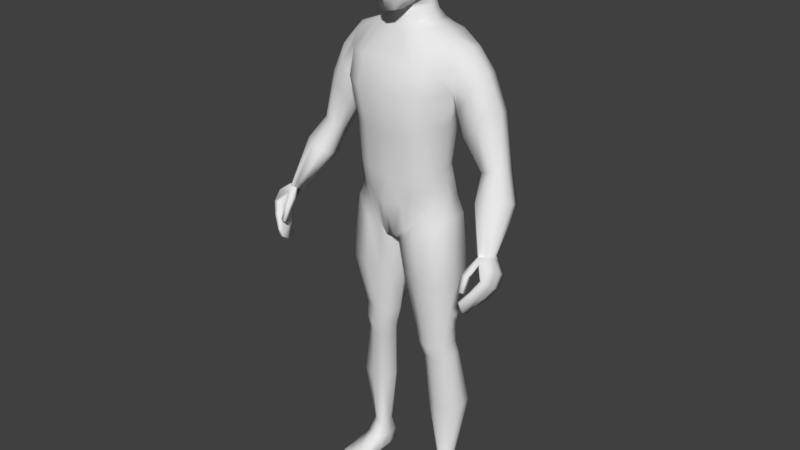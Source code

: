 # Source: Player.blend  (saved by Blender 2.79.0; exported with 4.5.12 LTS)
import bpy
from mathutils import Matrix  # noqa: F401  (used for matrix-valued properties, if any)

bpy.ops.wm.read_factory_settings(use_empty=True)
scene = bpy.context.scene
scene.name = 'Scene'

# ---- collections
col_collection_1 = bpy.data.collections.new('Collection 1'); scene.collection.children.link(col_collection_1)
col_collection_4 = bpy.data.collections.new('Collection 4'); scene.collection.children.link(col_collection_4)

# ---- materials (node trees are filled in below, after node groups)
mat_material = bpy.data.materials.new('Material')
mat_material.alpha_threshold = 0.0
mat_material.use_transparent_shadow = False
mat_material.roughness = 0.5
mat_material.line_color = (0.0, 0.0, 0.0, 1.0)

# ---- material node trees

# ---- world
world_world = bpy.data.worlds.new('World'); scene.world = world_world
world_world.color = (0.05088, 0.05088, 0.05088)
world_world.use_sun_shadow = False
world_world.sun_shadow_jitter_overblur = 0.0
world_world.cycles.sampling_method = 'MANUAL'

# ---- meshes
me_cube = bpy.data.meshes.new('Cube')
me_cube.from_pydata([(0.1399, 0.06366, 1.053), (0.1399, -0.03725, 1.05), (0.1913, -0.006122, 1.523), (0.0, 0.1096, 0.9326), (0.0, -0.08372, 0.9307), (0.0, 0.09753, 1.578), (0.0, -0.04141, 1.579), (0.1338, 0.03891, 1.163), (0.1468, 0.04935, 1.303), (0.1768, 0.0652, 1.402), (0.1338, -0.04104, 1.165), (0.1468, -0.04248, 1.302), (0.0, 0.0742, 1.13), (0.0, 0.09494, 1.27), (0.0, 0.1318, 1.402), (0.0, -0.1317, 1.404), (0.0, -0.1103, 1.264), (0.0, -0.1037, 1.135), (0.01639, 0.1083, 0.9326), (0.01639, -0.08116, 0.9285), (0.06551, 0.08963, 1.583), (0.05203, -0.03534, 1.589), (0.06603, -0.1037, 1.139), (0.07065, -0.1103, 1.273), (0.07921, -0.1317, 1.403), (0.08587, 0.1318, 1.407), (0.07065, 0.09494, 1.28), (0.06603, 0.0742, 1.134), (0.0, 0.05991, 1.644), (0.0, -0.03584, 1.619), (0.0497, 0.05991, 1.644), (0.04198, -0.02462, 1.625), (0.1651, 0.05494, 0.1132), (0.1632, 0.02204, 0.1115), (0.1193, 0.05929, 0.1067), (0.1178, 0.01316, 0.1099), (0.163, -0.03901, 1.0), (0.01342, 0.08611, 0.8988), (0.01339, -0.06189, 0.9092), (0.1654, 0.06224, 1.0), (0.0, -0.1129, 1.044), (0.1364, 0.04935, 1.117), (0.1364, -0.03944, 1.116), (0.0, 0.1219, 1.042), (0.0461, -0.09584, 1.054), (0.0461, 0.1219, 1.049), (0.1612, -0.01459, 0.6051), (0.1638, 0.0395, 0.6018), (0.05504, 0.03654, 0.5972), (0.1596, -0.002995, 0.5077), (0.1662, 0.05477, 0.5072), (0.08597, 0.04843, 0.4911), (0.08559, -0.0185, 0.4948), (0.1781, 0.07359, 0.7956), (0.02404, 0.06996, 0.7762), (0.0261, -0.0473, 0.7789), (0.1754, -0.05799, 0.7944), (0.1886, 0.003003, 0.3176), (0.1929, 0.08053, 0.3188), (0.09717, 0.06248, 0.311), (0.09722, -0.005345, 0.311), (0.0561, -0.02743, 0.6046), (0.0705, 0.03906, 0.5417), (0.07084, -0.02946, 0.544), (0.08169, 0.09403, 0.9937), (0.08146, -0.06936, 0.9883), (0.1264, 0.09409, 1.561), (0.1255, -0.02572, 1.561), (0.1101, -0.08382, 1.151), (0.1201, -0.08652, 1.285), (0.1472, -0.09039, 1.405), (0.1387, 0.1181, 1.41), (0.1169, 0.08487, 1.289), (0.1072, 0.07009, 1.15), (0.09798, 0.09926, 1.081), (0.1002, -0.08004, 1.083), (0.156, -0.01866, 0.5515), (0.1624, 0.04175, 0.5511), (0.1443, 0.06992, 0.1059), (0.1261, 0.07985, 0.5012), (0.1165, 0.06652, 0.5485), (0.1068, 0.06401, 0.6023), (0.145, 0.09959, 0.3167), (0.08454, 0.09205, 0.9487), (0.1059, 0.0944, 0.7894), (0.1444, 0.009792, 0.1143), (0.1256, -0.02371, 0.4997), (0.1066, -0.07779, 0.7851), (0.08491, -0.0849, 0.951), (0.1072, -0.03601, 0.6034), (0.1164, -0.03953, 0.5463), (0.1455, -0.01115, 0.313), (0.0, 0.01298, 0.9335), (0.006045, 0.01298, 0.9335), (0.1119, 0.03907, 0.1138), (0.003058, 0.0036, 0.9065), (0.07543, 0.02947, 0.4929), (0.01472, 0.007117, 0.7775), (0.08819, 0.046, 0.311), (0.04522, 0.01431, 0.6009), (0.06033, 0.01466, 0.5428), (0.1485, 0.0132, 1.052), (0.2028, 0.03139, 1.534), (0.1697, 0.03955, 0.1213), (0.1424, -0.001066, 1.164), (0.1554, 0.003436, 1.303), (0.0822, 0.03459, 1.586), (0.05655, 0.0325, 1.628), (0.145, 0.004952, 1.117), (0.166, 0.01246, 0.6035), (0.1715, 0.02589, 0.5074), (0.1802, 0.007801, 0.795), (0.1982, 0.04177, 0.3182), (0.1346, 0.03419, 1.561), (0.1676, 0.01161, 1.0), (0.1678, 0.01155, 0.5513), (0.0, 0.1322, 1.486), (0.0, -0.0995, 1.489), (0.08423, 0.1322, 1.489), (0.08523, -0.0995, 1.488), (0.145, -0.07337, 1.488), (0.1462, 0.122, 1.489), (0.1854, 0.02336, 1.391), (0.191, 0.08509, 1.479), (0.1884, -0.02697, 1.477), (0.1956, 0.07629, 1.526), (0.1768, -0.01849, 1.404), (0.2399, 0.08392, 1.416), (0.2498, 0.07513, 1.464), (0.2368, -0.02814, 1.415), (0.2446, -0.007292, 1.462), (0.2597, 0.03022, 1.472), (0.1962, 0.02219, 1.339), (0.1925, -0.01966, 1.355), (0.1917, 0.06403, 1.352), (0.3955, -0.07744, 0.9754), (0.3605, -0.1507, 0.8392), (0.311, -0.01265, 1.202), (0.3352, 0.001422, 1.204), (0.3456, 0.01927, 1.201), (0.2738, 0.007685, 1.172), (0.2768, -0.009902, 1.188), (0.2778, 0.04384, 1.169), (0.3153, 0.05468, 1.177), (0.3398, 0.05475, 1.192), (0.3834, -0.1281, 1.0), (0.3589, -0.2099, 0.8801), (0.3633, -0.07852, 0.9746), (0.3512, -0.1498, 0.8428), (0.3647, -0.1328, 0.9993), (0.3523, -0.2093, 0.8827), (0.3421, 0.02717, 1.09), (0.3687, -0.08421, 0.98), (0.3857, -0.0782, 0.9883), (0.3779, -0.1191, 1.001), (0.3923, -0.1046, 1.0), (0.3945, -0.0911, 0.996), (0.3444, -0.1158, 0.9852), (0.3599, -0.1268, 0.9945), (0.3465, -0.09188, 0.9806), (0.3725, -0.04143, 1.137), (0.3787, 0.0273, 1.108), (0.3866, -0.01152, 1.122), (0.2957, 0.008259, 1.09), (0.2903, -0.03172, 1.095), (0.2943, -0.06238, 1.118), (0.3362, -0.06718, 1.128), (0.2902, -0.005169, 1.365), (0.2672, -0.02847, 1.335), (0.2174, -0.02076, 1.285), (0.2185, 0.01944, 1.266), (0.3069, 0.03163, 1.367), (0.2964, 0.07661, 1.356), (0.2718, 0.08301, 1.322), (0.2174, 0.06255, 1.273), (0.4116, -0.1683, 0.9469), (0.4166, -0.1052, 0.9028), (0.3981, -0.1048, 0.9043), (0.3966, -0.168, 0.9481), (0.3906, -0.1893, 0.9127), (0.3939, -0.127, 0.8658), (0.3747, -0.1262, 0.8688), (0.377, -0.1888, 0.9148), (0.3736, -0.1438, 0.9813), (0.4073, -0.1475, 0.9803), (0.418, -0.08367, 0.9406), (0.3934, -0.08453, 0.9373), (0.3933, -0.09307, 0.9846), (0.3924, -0.1074, 0.9934), (0.3606, -0.199, 0.8474), (0.3606, -0.1786, 0.8306), (0.3465, -0.1109, 0.9887), (0.3506, -0.09198, 0.9833), (0.3503, -0.1775, 0.8346), (0.3503, -0.198, 0.8513), (0.3846, -0.1454, 0.933), (0.3846, -0.1259, 0.919), (0.4169, -0.1266, 0.9164), (0.4169, -0.1461, 0.9304), (0.3942, -0.1466, 0.8792), (0.3942, -0.1666, 0.8946), (0.3728, -0.1657, 0.8979), (0.3728, -0.1457, 0.8825), (0.3575, -0.1245, 0.9676), (0.3748, -0.1045, 0.9533), (0.4173, -0.1046, 0.9533), (0.416, -0.1236, 0.9659), (0.341, -0.1982, 0.9065), (0.3376, -0.1782, 0.9512), (0.343, -0.1863, 0.899), (0.3381, -0.1617, 0.9439), (0.3558, -0.1975, 0.9078), (0.3563, -0.1787, 0.9512), (0.3578, -0.1856, 0.9003), (0.3569, -0.1617, 0.9438), (0.1255, -0.1135, 0.0003498), (0.1233, -0.1131, 0.02169), (0.1163, 0.0661, 0.00624), (0.114, 0.07393, 0.05472), (0.1973, -0.1023, 0.0003499), (0.1993, -0.1013, 0.02169), (0.1515, 0.07159, 0.00624), (0.1507, 0.07715, 0.05178), (0.1131, -0.01382, 0.005815), (0.1112, -0.01086, 0.06093), (0.1788, -0.003583, 0.005815), (0.1795, 0.00118, 0.05707), (0.1067, 0.03429, 0.05739), (0.1644, 0.03881, 0.004193), (0.1139, 0.03095, 0.004193), (0.1682, 0.04428, 0.05701), (0.1332, 0.07323, 0.005493), (0.1312, 0.0841, 0.04753), (0.1623, -0.1137, -0.0008969), (0.1622, -0.1128, 0.02215), (0.1459, -0.007028, 0.07033), (0.146, -0.009073, 0.0046), (0.139, 0.03575, 0.002456), (0.04904, 0.1012, 0.9631), (0.04893, -0.07526, 0.9584), (0.09421, 0.08792, 1.572), (0.09375, -0.02702, 1.576), (0.08808, -0.09375, 1.145), (0.0954, -0.09843, 1.279), (0.1132, -0.111, 1.404), (0.1123, 0.1249, 1.408), (0.09376, 0.0899, 1.284), (0.0866, 0.07214, 1.142), (0.1299, 0.007112, 0.1127), (0.07204, 0.1106, 1.065), (0.07313, -0.08794, 1.069), (0.1287, 0.07015, 0.1152), (0.106, 0.06414, 0.4961), (0.09348, 0.05279, 0.5451), (0.1056, -0.02111, 0.4973), (0.06633, -0.06255, 0.782), (0.1211, 0.08104, 0.3138), (0.04898, 0.08908, 0.9237), (0.09361, -0.0345, 0.5452), (0.08093, 0.05028, 0.5997), (0.06497, 0.08218, 0.7828), (0.04915, -0.07339, 0.9301), (0.08164, -0.03172, 0.604), (0.1214, -0.008246, 0.312), (0.1026, 0.03439, 1.576), (0.1151, -0.08643, 1.488), (0.1152, 0.1271, 1.489), (0.1227, -0.1197, 0.00992), (0.1141, 0.07185, 0.01582), (0.1519, 0.07774, 0.01582), (0.2019, -0.1074, 0.00992), (0.1856, -0.002091, 0.01627), (0.1062, -0.01445, 0.01627), (0.1691, 0.04315, 0.01408), (0.1082, 0.03368, 0.01408), (0.164, -0.1247, 0.009763), (0.1316, 0.08349, 0.0162), (0.1184, -0.06768, 0.002003), (0.1928, -0.05839, 0.03139), (0.1165, -0.07027, 0.03139), (0.1902, -0.05651, 0.002003), (0.1551, -0.06708, 0.03498), (0.1546, -0.06414, -7.016e-05), (0.1115, -0.07164, 0.01121), (0.1979, -0.05818, 0.01121), (0.02359, 0.08704, 1.807), (0.06838, -0.0405, 1.825), (0.02978, -0.06702, 1.631), (0.02956, -0.05223, 1.868), (0.02923, 0.04315, 1.865), (0.03402, 0.03344, 1.668), (0.02435, -0.106, 1.701), (0.02391, -0.1007, 1.812), (0.0686, -0.04186, 1.715), (0.07284, 0.02815, 1.73), (0.06805, 0.03218, 1.821), (0.02859, 0.07547, 1.734), (0.0239, 0.07721, 1.834), (0.05395, 0.05352, 1.735), (0.06074, 0.02969, 1.687), (0.05404, -0.04605, 1.855), (0.04759, -0.07935, 1.708), (0.025, -0.09453, 1.632), (0.03503, 0.0604, 1.692), (0.0465, 0.06274, 1.81), (0.05438, -0.0486, 1.658), (0.05355, 0.03716, 1.851), (0.04699, -0.07504, 1.815), (0.02439, -0.08894, 1.839), (0.0, -0.05548, 1.87), (0.0, 0.0464, 1.869), (0.03323, -0.003784, 1.883), (0.0, -0.07063, 1.626), (0.03427, -0.02539, 1.64), (0.02496, -0.1016, 1.771), (0.0, -0.1165, 1.698), (0.0, -0.1112, 1.811), (0.07306, -0.03823, 1.779), (0.07404, 0.02893, 1.781), (0.07961, -0.002893, 1.722), (0.07857, -0.002838, 1.831), (0.02594, 0.083, 1.776), (0.0, 0.0856, 1.732), (0.0, 0.09762, 1.808), (0.04279, -0.07711, 1.665), (0.0422, -0.07186, 1.837), (0.05354, 0.04864, 1.703), (0.04166, 0.06067, 1.832), (0.05093, 0.05697, 1.777), (0.06275, -0.003973, 1.671), (0.06118, -0.003547, 1.865), (0.04946, -0.07313, 1.774), (0.08488, -0.002379, 1.782), (1.077e-10, 0.06625, 1.691), (0.0, 0.08392, 1.836), (0.0, -0.1013, 1.627), (0.0, -0.09565, 1.838), (2.155e-10, -0.003784, 1.888), (0.0, -0.02605, 1.637), (0.0, -0.1142, 1.77), (0.0, 0.09552, 1.776), (0.0, 0.0814, 1.606), (0.05555, 0.06886, 1.61), (0.04711, -0.03074, 1.607), (0.0, -0.03701, 1.596), (0.06735, 0.0325, 1.605)], [], [(45, 18, 3, 43), (119, 21, 6, 117), (342, 341, 28, 30), (93, 19, 4, 92), (44, 22, 17, 40), (22, 23, 16, 17), (23, 24, 15, 16), (118, 25, 14, 116), (25, 26, 13, 14), (26, 27, 12, 13), (108, 104, 10, 42), (104, 105, 11, 10), (105, 122, 126, 11), (246, 247, 27, 26), (245, 246, 26, 25), (266, 245, 25, 118), (243, 244, 24, 23), (242, 243, 23, 22), (250, 242, 22, 44), (112, 57, 33, 103), (264, 106, 21, 241), (265, 241, 21, 119), (249, 238, 18, 45), (31, 313, 338, 29), (345, 342, 30, 107), (344, 343, 31, 29), (98, 59, 34, 94), (93, 18, 37, 95), (101, 1, 36, 114), (247, 249, 45, 27), (239, 250, 44, 19), (101, 108, 42, 1), (19, 44, 40, 4), (27, 45, 43, 12), (97, 54, 48, 99), (111, 56, 46, 109), (100, 62, 51, 96), (115, 76, 49, 110), (114, 36, 56, 111), (95, 37, 54, 97), (96, 51, 59, 98), (110, 49, 57, 112), (109, 46, 76, 115), (99, 48, 62, 100), (1, 42, 75, 65), (7, 41, 74, 73), (41, 0, 64, 74), (124, 2, 67, 120), (102, 113, 67, 2), (42, 10, 68, 75), (10, 11, 69, 68), (11, 126, 70, 69), (123, 9, 71, 121), (9, 8, 72, 71), (8, 7, 73, 72), (90, 76, 46, 89), (253, 252, 51, 62), (258, 63, 52, 254), (255, 55, 61, 262), (87, 56, 36, 88), (80, 81, 47, 77), (256, 251, 34, 59), (252, 256, 59, 51), (50, 58, 82, 79), (58, 32, 78, 82), (253, 259, 81, 80), (77, 50, 79, 80), (84, 83, 39, 53), (260, 259, 48, 54), (53, 47, 81, 84), (260, 257, 83, 84), (248, 263, 60, 35), (91, 57, 49, 86), (263, 91, 86, 254), (33, 57, 91, 85), (255, 87, 88, 261), (56, 87, 89, 46), (76, 90, 86, 49), (258, 90, 89, 262), (239, 19, 38, 261), (1, 65, 88, 36), (238, 257, 37, 18), (0, 39, 83, 64), (61, 99, 100, 63), (52, 96, 98, 60), (38, 95, 97, 55), (63, 100, 96, 52), (55, 97, 99, 61), (19, 93, 95, 38), (60, 98, 94, 35), (18, 93, 92, 3), (125, 66, 113, 102), (47, 109, 115, 77), (50, 110, 112, 58), (39, 114, 111, 53), (77, 115, 110, 50), (53, 111, 109, 47), (0, 41, 108, 101), (0, 101, 114, 39), (343, 345, 107, 31), (107, 290, 313, 31), (240, 20, 106, 264), (58, 112, 103, 32), (8, 9, 122, 105), (7, 8, 105, 104), (41, 7, 104, 108), (125, 123, 121, 66), (126, 124, 120, 70), (244, 265, 119, 24), (240, 266, 118, 20), (20, 118, 116, 5), (24, 119, 117, 15), (102, 2, 130, 131), (125, 102, 131, 128), (124, 126, 133, 129), (2, 124, 129, 130), (172, 171, 139, 144), (168, 169, 141, 137), (167, 168, 137, 138), (169, 170, 140, 141), (123, 125, 128, 127), (9, 123, 127, 134), (122, 9, 134, 132), (126, 122, 132, 133), (194, 189, 146, 150), (171, 167, 138, 139), (173, 172, 144, 143), (174, 173, 143, 142), (170, 174, 142, 140), (163, 151, 152, 159), (151, 161, 153, 152), (162, 160, 155, 156), (161, 162, 156, 153), (184, 145, 149, 183), (206, 188, 145, 184), (186, 147, 135, 185), (204, 192, 147, 186), (164, 163, 159, 157), (165, 164, 157, 158), (160, 166, 154, 155), (166, 165, 158, 154), (137, 141, 165, 166), (138, 137, 166, 160), (141, 140, 164, 165), (140, 142, 163, 164), (144, 139, 162, 161), (139, 138, 160, 162), (143, 144, 161, 151), (142, 143, 151, 163), (132, 134, 174, 170), (134, 127, 173, 174), (127, 128, 172, 173), (131, 130, 167, 171), (133, 132, 170, 169), (130, 129, 168, 167), (129, 133, 169, 168), (128, 131, 171, 172), (202, 196, 177, 181), (181, 177, 176, 180), (200, 198, 175, 179), (179, 175, 178, 182), (146, 179, 182, 150), (189, 200, 179, 146), (148, 181, 180, 136), (193, 202, 181, 148), (196, 204, 186, 177), (177, 186, 185, 176), (198, 206, 184, 175), (175, 184, 183, 178), (176, 185, 205, 197), (197, 205, 206, 198), (178, 183, 203, 195), (195, 203, 204, 196), (150, 182, 201, 194), (194, 201, 202, 193), (136, 180, 199, 190), (190, 199, 200, 189), (180, 176, 197, 199), (199, 197, 198, 200), (182, 178, 195, 201), (201, 195, 196, 202), (203, 191, 192, 204), (185, 135, 187, 205), (205, 187, 188, 206), (148, 136, 190, 193), (193, 190, 189, 194), (207, 208, 210, 209), (209, 210, 214, 213), (213, 214, 212, 211), (211, 212, 208, 207), (209, 213, 211, 207), (208, 212, 149, 191), (214, 210, 203, 183), (212, 214, 183, 149), (210, 208, 191, 203), (149, 158, 157, 191), (191, 157, 159, 192), (192, 159, 152, 147), (147, 152, 153, 135), (135, 153, 156, 187), (187, 156, 155, 188), (188, 155, 154, 145), (145, 154, 158, 149), (274, 227, 218, 268), (276, 232, 222, 269), (284, 278, 220, 270), (275, 234, 216, 267), (282, 280, 219, 233), (281, 279, 216, 234), (237, 228, 225, 236), (273, 230, 226, 271), (283, 279, 224, 272), (269, 222, 230, 273), (231, 221, 228, 237), (272, 224, 227, 274), (217, 231, 237, 229), (229, 237, 236, 223), (278, 281, 234, 220), (277, 282, 233, 215), (270, 220, 234, 275), (268, 218, 232, 276), (66, 121, 266, 240), (70, 120, 265, 244), (66, 240, 264, 113), (64, 83, 257, 238), (65, 239, 261, 88), (63, 258, 262, 61), (55, 255, 261, 38), (60, 263, 254, 52), (85, 91, 263, 248), (54, 37, 257, 260), (84, 81, 259, 260), (62, 48, 259, 253), (79, 82, 256, 252), (82, 78, 251, 256), (87, 255, 262, 89), (90, 258, 254, 86), (80, 79, 252, 253), (65, 75, 250, 239), (73, 74, 249, 247), (74, 64, 238, 249), (120, 67, 241, 265), (113, 264, 241, 67), (75, 68, 242, 250), (68, 69, 243, 242), (69, 70, 244, 243), (121, 71, 245, 266), (71, 72, 246, 245), (72, 73, 247, 246), (230, 32, 103), (32, 222, 78), (232, 218, 78), (251, 218, 34), (34, 227, 94), (227, 35, 94), (35, 224, 248), (248, 235, 85), (235, 33, 85), (33, 230, 103), (230, 222, 32), (78, 222, 232), (34, 218, 227), (227, 224, 35), (248, 224, 235), (235, 226, 33), (33, 226, 230), (218, 251, 78), (217, 268, 276, 231), (219, 270, 275, 233), (223, 272, 274, 229), (221, 269, 273, 228), (277, 283, 272, 223), (228, 273, 271, 225), (233, 275, 267, 215), (280, 284, 270, 219), (231, 276, 269, 221), (229, 274, 268, 217), (225, 271, 284, 280), (215, 267, 283, 277), (223, 236, 282, 277), (226, 235, 281, 278), (267, 216, 279, 283), (235, 224, 279, 281), (236, 225, 280, 282), (271, 226, 278, 284), (285, 321, 340, 323), (285, 323, 334, 297), (285, 297, 327, 304), (285, 304, 328, 321), (286, 317, 332, 320), (286, 320, 330, 300), (286, 300, 325, 307), (286, 307, 331, 317), (287, 312, 338, 313), (287, 313, 329, 305), (287, 305, 324, 302), (287, 302, 335, 312), (288, 300, 330, 311), (288, 311, 337, 309), (288, 309, 336, 308), (288, 308, 325, 300), (289, 306, 327, 297), (289, 297, 334, 310), (289, 310, 337, 311), (289, 311, 330, 306), (30, 303, 290, 107), (290, 303, 326, 299), (290, 299, 329, 313), (28, 333, 303, 30), (291, 302, 324, 301), (291, 301, 331, 314), (291, 314, 339, 315), (291, 315, 335, 302), (292, 314, 331, 307), (292, 307, 325, 308), (292, 308, 336, 316), (292, 316, 339, 314), (293, 305, 329, 319), (293, 319, 332, 317), (293, 317, 331, 301), (293, 301, 324, 305), (294, 299, 326, 298), (294, 298, 328, 318), (294, 318, 332, 319), (294, 319, 329, 299), (295, 318, 328, 304), (295, 304, 327, 306), (295, 306, 330, 320), (295, 320, 332, 318), (296, 303, 333, 322), (296, 322, 340, 321), (296, 321, 328, 298), (296, 298, 326, 303), (21, 106, 345, 343), (6, 21, 343, 344), (106, 20, 342, 345), (20, 5, 341, 342)])
me_cube.polygons.foreach_set('use_smooth', [True] * 337)
_ca = me_cube.color_attributes.new('Col', 'BYTE_COLOR', 'CORNER')
_ca.data.foreach_set('color', [1.0, 1.0, 1.0, 1.0, 1.0, 1.0, 1.0, 1.0, 1.0, 1.0, 1.0, 1.0, 1.0, 1.0, 1.0, 1.0, 1.0, 1.0, 1.0, 1.0, 1.0, 1.0, 1.0, 1.0, 1.0, 1.0, 1.0, 1.0, 1.0, 1.0, 1.0, 1.0, 1.0, 1.0, 1.0, 1.0, 1.0, 1.0, 1.0, 1.0, 1.0, 1.0, 1.0, 1.0, 1.0, 1.0, 1.0, 1.0, 1.0, 1.0, 1.0, 1.0, 1.0, 1.0, 1.0, 1.0, 1.0, 1.0, 1.0, 1.0, 1.0, 1.0, 1.0, 1.0, 1.0, 1.0, 1.0, 1.0, 1.0, 1.0, 1.0, 1.0, 1.0, 1.0, 1.0, 1.0, 1.0, 1.0, 1.0, 1.0, 1.0, 1.0, 1.0, 1.0, 1.0, 1.0, 1.0, 1.0, 1.0, 1.0, 1.0, 1.0, 1.0, 1.0, 1.0, 1.0, 1.0, 1.0, 1.0, 1.0, 1.0, 1.0, 1.0, 1.0, 1.0, 1.0, 1.0, 1.0, 1.0, 1.0, 1.0, 1.0, 1.0, 1.0, 1.0, 1.0, 1.0, 1.0, 1.0, 1.0, 1.0, 1.0, 1.0, 1.0, 1.0, 1.0, 1.0, 1.0, 1.0, 1.0, 1.0, 1.0, 1.0, 1.0, 1.0, 1.0, 1.0, 1.0, 1.0, 1.0, 1.0, 1.0, 1.0, 1.0, 1.0, 1.0, 1.0, 1.0, 1.0, 1.0, 1.0, 1.0, 1.0, 1.0, 1.0, 1.0, 1.0, 1.0, 1.0, 1.0, 1.0, 1.0, 1.0, 1.0, 1.0, 1.0, 1.0, 1.0, 1.0, 1.0, 1.0, 1.0, 1.0, 1.0, 1.0, 1.0, 1.0, 1.0, 1.0, 1.0, 1.0, 1.0, 1.0, 1.0, 1.0, 1.0, 1.0, 1.0, 1.0, 1.0, 1.0, 1.0, 1.0, 1.0, 1.0, 1.0, 1.0, 1.0, 1.0, 1.0, 1.0, 1.0, 1.0, 1.0, 1.0, 1.0, 1.0, 1.0, 1.0, 1.0, 1.0, 1.0, 1.0, 1.0, 1.0, 1.0, 1.0, 1.0, 1.0, 1.0, 1.0, 1.0, 1.0, 1.0, 1.0, 1.0, 1.0, 1.0, 1.0, 1.0, 1.0, 1.0, 1.0, 1.0, 1.0, 1.0, 1.0, 1.0, 1.0, 1.0, 1.0, 1.0, 1.0, 1.0, 1.0, 1.0, 1.0, 1.0, 1.0, 1.0, 1.0, 1.0, 1.0, 1.0, 1.0, 1.0, 1.0, 1.0, 1.0, 1.0, 1.0, 1.0, 1.0, 1.0, 1.0, 1.0, 1.0, 1.0, 1.0, 1.0, 1.0, 1.0, 1.0, 1.0, 1.0, 1.0, 1.0, 1.0, 1.0, 1.0, 1.0, 1.0, 1.0, 1.0, 1.0, 1.0, 1.0, 1.0, 1.0, 1.0, 1.0, 1.0, 1.0, 1.0, 1.0, 1.0, 1.0, 1.0, 1.0, 1.0, 1.0, 1.0, 1.0, 1.0, 1.0, 1.0, 1.0, 1.0, 1.0, 1.0, 1.0, 1.0, 1.0, 1.0, 1.0, 1.0, 1.0, 1.0, 1.0, 1.0, 1.0, 1.0, 1.0, 1.0, 1.0, 1.0, 1.0, 1.0, 1.0, 1.0, 1.0, 1.0, 1.0, 1.0, 1.0, 1.0, 1.0, 1.0, 1.0, 1.0, 1.0, 1.0, 1.0, 1.0, 1.0, 1.0, 1.0, 1.0, 1.0, 1.0, 1.0, 1.0, 1.0, 1.0, 1.0, 1.0, 1.0, 1.0, 1.0, 1.0, 1.0, 1.0, 1.0, 1.0, 1.0, 1.0, 1.0, 1.0, 1.0, 1.0, 1.0, 1.0, 1.0, 1.0, 1.0, 1.0, 1.0, 1.0, 1.0, 1.0, 1.0, 1.0, 1.0, 1.0, 1.0, 1.0, 1.0, 1.0, 1.0, 1.0, 1.0, 1.0, 1.0, 1.0, 1.0, 1.0, 1.0, 1.0, 1.0, 1.0, 1.0, 1.0, 1.0, 1.0, 1.0, 1.0, 1.0, 1.0, 1.0, 1.0, 1.0, 1.0, 1.0, 1.0, 1.0, 1.0, 1.0, 1.0, 1.0, 1.0, 1.0, 1.0, 1.0, 1.0, 1.0, 1.0, 1.0, 1.0, 1.0, 1.0, 1.0, 1.0, 1.0, 1.0, 1.0, 1.0, 1.0, 1.0, 1.0, 1.0, 1.0, 1.0, 1.0, 1.0, 1.0, 1.0, 1.0, 1.0, 1.0, 1.0, 1.0, 1.0, 1.0, 1.0, 1.0, 1.0, 1.0, 1.0, 1.0, 1.0, 1.0, 1.0, 1.0, 1.0, 1.0, 1.0, 1.0, 1.0, 1.0, 1.0, 1.0, 1.0, 1.0, 1.0, 1.0, 1.0, 1.0, 1.0, 1.0, 1.0, 1.0, 1.0, 1.0, 1.0, 1.0, 1.0, 1.0, 1.0, 1.0, 1.0, 1.0, 1.0, 1.0, 1.0, 1.0, 1.0, 1.0, 1.0, 1.0, 1.0, 1.0, 1.0, 1.0, 1.0, 1.0, 1.0, 1.0, 1.0, 1.0, 1.0, 1.0, 1.0, 1.0, 1.0, 1.0, 1.0, 1.0, 1.0, 1.0, 1.0, 1.0, 1.0, 1.0, 1.0, 1.0, 1.0, 1.0, 1.0, 1.0, 1.0, 1.0, 1.0, 1.0, 1.0, 1.0, 1.0, 1.0, 1.0, 1.0, 1.0, 1.0, 1.0, 1.0, 1.0, 1.0, 1.0, 1.0, 1.0, 1.0, 1.0, 1.0, 1.0, 1.0, 1.0, 1.0, 1.0, 1.0, 1.0, 1.0, 1.0, 1.0, 1.0, 1.0, 1.0, 1.0, 1.0, 1.0, 1.0, 1.0, 1.0, 1.0, 1.0, 1.0, 1.0, 1.0, 1.0, 1.0, 1.0, 1.0, 1.0, 1.0, 1.0, 1.0, 1.0, 1.0, 1.0, 1.0, 1.0, 1.0, 1.0, 1.0, 1.0, 1.0, 1.0, 1.0, 1.0, 1.0, 1.0, 1.0, 1.0, 1.0, 1.0, 1.0, 1.0, 1.0, 1.0, 1.0, 1.0, 1.0, 1.0, 1.0, 1.0, 1.0, 1.0, 1.0, 1.0, 1.0, 1.0, 1.0, 1.0, 1.0, 1.0, 1.0, 1.0, 1.0, 1.0, 1.0, 1.0, 1.0, 1.0, 1.0, 1.0, 1.0, 1.0, 1.0, 1.0, 1.0, 1.0, 1.0, 1.0, 1.0, 1.0, 1.0, 1.0, 1.0, 1.0, 1.0, 1.0, 1.0, 1.0, 1.0, 1.0, 1.0, 1.0, 1.0, 1.0, 1.0, 1.0, 1.0, 1.0, 1.0, 1.0, 1.0, 1.0, 1.0, 1.0, 1.0, 1.0, 1.0, 1.0, 1.0, 1.0, 1.0, 1.0, 1.0, 1.0, 1.0, 1.0, 1.0, 1.0, 1.0, 1.0, 1.0, 1.0, 1.0, 1.0, 1.0, 1.0, 1.0, 1.0, 1.0, 1.0, 1.0, 1.0, 1.0, 1.0, 1.0, 1.0, 1.0, 1.0, 1.0, 1.0, 1.0, 1.0, 1.0, 1.0, 1.0, 1.0, 1.0, 1.0, 1.0, 1.0, 1.0, 1.0, 1.0, 1.0, 1.0, 1.0, 1.0, 1.0, 1.0, 1.0, 1.0, 1.0, 1.0, 1.0, 1.0, 1.0, 1.0, 1.0, 1.0, 1.0, 1.0, 1.0, 1.0, 1.0, 1.0, 1.0, 1.0, 1.0, 1.0, 1.0, 1.0, 1.0, 1.0, 1.0, 1.0, 1.0, 1.0, 1.0, 1.0, 1.0, 1.0, 1.0, 1.0, 1.0, 1.0, 1.0, 1.0, 1.0, 1.0, 1.0, 1.0, 1.0, 1.0, 1.0, 1.0, 1.0, 1.0, 1.0, 1.0, 1.0, 1.0, 1.0, 1.0, 1.0, 1.0, 1.0, 1.0, 1.0, 1.0, 1.0, 1.0, 1.0, 1.0, 1.0, 1.0, 1.0, 1.0, 1.0, 1.0, 1.0, 1.0, 1.0, 1.0, 1.0, 1.0, 1.0, 1.0, 1.0, 1.0, 1.0, 1.0, 1.0, 1.0, 1.0, 1.0, 1.0, 1.0, 1.0, 1.0, 1.0, 1.0, 1.0, 1.0, 1.0, 1.0, 1.0, 1.0, 1.0, 1.0, 1.0, 1.0, 1.0, 1.0, 1.0, 1.0, 1.0, 1.0, 1.0, 1.0, 1.0, 1.0, 1.0, 1.0, 1.0, 1.0, 1.0, 1.0, 1.0, 1.0, 1.0, 1.0, 1.0, 1.0, 1.0, 1.0, 1.0, 1.0, 1.0, 1.0, 1.0, 1.0, 1.0, 1.0, 1.0, 1.0, 1.0, 1.0, 1.0, 1.0, 1.0, 1.0, 1.0, 1.0, 1.0, 1.0, 1.0, 1.0, 1.0, 1.0, 1.0, 1.0, 1.0, 1.0, 1.0, 1.0, 1.0, 1.0, 1.0, 1.0, 1.0, 1.0, 1.0, 1.0, 1.0, 1.0, 1.0, 1.0, 1.0, 1.0, 1.0, 1.0, 1.0, 1.0, 1.0, 1.0, 1.0, 1.0, 1.0, 1.0, 1.0, 1.0, 1.0, 1.0, 1.0, 1.0, 1.0, 1.0, 1.0, 1.0, 1.0, 1.0, 1.0, 1.0, 1.0, 1.0, 1.0, 1.0, 1.0, 1.0, 1.0, 1.0, 1.0, 1.0, 1.0, 1.0, 1.0, 1.0, 1.0, 1.0, 1.0, 1.0, 1.0, 1.0, 1.0, 1.0, 1.0, 1.0, 1.0, 1.0, 1.0, 1.0, 1.0, 1.0, 1.0, 1.0, 1.0, 1.0, 1.0, 1.0, 1.0, 1.0, 1.0, 1.0, 1.0, 1.0, 1.0, 1.0, 1.0, 1.0, 1.0, 1.0, 1.0, 1.0, 1.0, 1.0, 1.0, 1.0, 1.0, 1.0, 1.0, 1.0, 1.0, 1.0, 1.0, 1.0, 1.0, 1.0, 1.0, 1.0, 1.0, 1.0, 1.0, 1.0, 1.0, 1.0, 1.0, 1.0, 1.0, 1.0, 1.0, 1.0, 1.0, 1.0, 1.0, 1.0, 1.0, 1.0, 1.0, 1.0, 1.0, 1.0, 1.0, 1.0, 1.0, 1.0, 1.0, 1.0, 1.0, 1.0, 1.0, 1.0, 1.0, 1.0, 1.0, 1.0, 1.0, 1.0, 1.0, 1.0, 1.0, 1.0, 1.0, 1.0, 1.0, 1.0, 1.0, 1.0, 1.0, 1.0, 1.0, 1.0, 1.0, 1.0, 1.0, 1.0, 1.0, 1.0, 1.0, 1.0, 1.0, 1.0, 1.0, 1.0, 1.0, 1.0, 1.0, 1.0, 1.0, 1.0, 1.0, 1.0, 1.0, 1.0, 1.0, 1.0, 1.0, 1.0, 1.0, 1.0, 1.0, 1.0, 1.0, 1.0, 1.0, 1.0, 1.0, 1.0, 1.0, 1.0, 1.0, 1.0, 1.0, 1.0, 1.0, 1.0, 1.0, 1.0, 1.0, 1.0, 1.0, 1.0, 1.0, 1.0, 1.0, 1.0, 1.0, 1.0, 1.0, 1.0, 1.0, 1.0, 1.0, 1.0, 1.0, 1.0, 1.0, 1.0, 1.0, 1.0, 1.0, 1.0, 1.0, 1.0, 1.0, 1.0, 1.0, 1.0, 1.0, 1.0, 1.0, 1.0, 1.0, 1.0, 1.0, 1.0, 1.0, 1.0, 1.0, 1.0, 1.0, 1.0, 1.0, 1.0, 1.0, 1.0, 1.0, 1.0, 1.0, 1.0, 1.0, 1.0, 1.0, 1.0, 1.0, 1.0, 1.0, 1.0, 1.0, 1.0, 1.0, 1.0, 1.0, 1.0, 1.0, 1.0, 1.0, 1.0, 1.0, 1.0, 1.0, 1.0, 1.0, 1.0, 1.0, 1.0, 1.0, 1.0, 1.0, 1.0, 1.0, 1.0, 1.0, 1.0, 1.0, 1.0, 1.0, 1.0, 1.0, 1.0, 1.0, 1.0, 1.0, 1.0, 1.0, 1.0, 1.0, 1.0, 1.0, 1.0, 1.0, 1.0, 1.0, 1.0, 1.0, 1.0, 1.0, 1.0, 1.0, 1.0, 1.0, 1.0, 1.0, 1.0, 1.0, 1.0, 1.0, 1.0, 1.0, 1.0, 1.0, 1.0, 1.0, 1.0, 1.0, 1.0, 1.0, 1.0, 1.0, 1.0, 1.0, 1.0, 1.0, 1.0, 1.0, 1.0, 1.0, 1.0, 1.0, 1.0, 1.0, 1.0, 1.0, 1.0, 1.0, 1.0, 1.0, 1.0, 1.0, 1.0, 1.0, 1.0, 1.0, 1.0, 1.0, 1.0, 1.0, 1.0, 1.0, 1.0, 1.0, 1.0, 1.0, 1.0, 1.0, 1.0, 1.0, 1.0, 1.0, 1.0, 1.0, 1.0, 1.0, 1.0, 1.0, 1.0, 1.0, 1.0, 1.0, 1.0, 1.0, 1.0, 1.0, 1.0, 1.0, 1.0, 1.0, 1.0, 1.0, 1.0, 1.0, 1.0, 1.0, 1.0, 1.0, 1.0, 1.0, 1.0, 1.0, 1.0, 1.0, 1.0, 1.0, 1.0, 1.0, 1.0, 1.0, 1.0, 1.0, 1.0, 1.0, 1.0, 1.0, 1.0, 1.0, 1.0, 1.0, 1.0, 1.0, 1.0, 1.0, 1.0, 1.0, 1.0, 1.0, 1.0, 1.0, 1.0, 1.0, 1.0, 1.0, 1.0, 1.0, 1.0, 1.0, 1.0, 1.0, 1.0, 1.0, 1.0, 1.0, 1.0, 1.0, 1.0, 1.0, 1.0, 1.0, 1.0, 1.0, 1.0, 1.0, 1.0, 1.0, 1.0, 1.0, 1.0, 1.0, 1.0, 1.0, 1.0, 1.0, 1.0, 1.0, 1.0, 1.0, 1.0, 1.0, 1.0, 1.0, 1.0, 1.0, 1.0, 1.0, 1.0, 1.0, 1.0, 1.0, 1.0, 1.0, 1.0, 1.0, 1.0, 1.0, 1.0, 1.0, 1.0, 1.0, 1.0, 1.0, 1.0, 1.0, 1.0, 1.0, 1.0, 1.0, 1.0, 1.0, 1.0, 1.0, 1.0, 1.0, 1.0, 1.0, 1.0, 1.0, 1.0, 1.0, 1.0, 1.0, 1.0, 1.0, 1.0, 1.0, 1.0, 1.0, 1.0, 1.0, 1.0, 1.0, 1.0, 1.0, 1.0, 1.0, 1.0, 1.0, 1.0, 1.0, 1.0, 1.0, 1.0, 1.0, 1.0, 1.0, 1.0, 1.0, 1.0, 1.0, 1.0, 1.0, 1.0, 1.0, 1.0, 1.0, 1.0, 1.0, 1.0, 1.0, 1.0, 1.0, 1.0, 1.0, 1.0, 1.0, 1.0, 1.0, 1.0, 1.0, 1.0, 1.0, 1.0, 1.0, 1.0, 1.0, 1.0, 1.0, 1.0, 1.0, 1.0, 1.0, 1.0, 1.0, 1.0, 1.0, 1.0, 1.0, 1.0, 1.0, 1.0, 1.0, 1.0, 1.0, 1.0, 1.0, 1.0, 1.0, 1.0, 1.0, 1.0, 1.0, 1.0, 1.0, 1.0, 1.0, 1.0, 1.0, 1.0, 1.0, 1.0, 1.0, 1.0, 1.0, 1.0, 1.0, 1.0, 1.0, 1.0, 1.0, 1.0, 1.0, 1.0, 1.0, 1.0, 1.0, 1.0, 1.0, 1.0, 1.0, 1.0, 1.0, 1.0, 1.0, 1.0, 1.0, 1.0, 1.0, 1.0, 1.0, 1.0, 1.0, 1.0, 1.0, 1.0, 1.0, 1.0, 1.0, 1.0, 1.0, 1.0, 1.0, 1.0, 1.0, 1.0, 1.0, 1.0, 1.0, 1.0, 1.0, 1.0, 1.0, 1.0, 1.0, 1.0, 1.0, 1.0, 1.0, 1.0, 1.0, 1.0, 1.0, 1.0, 1.0, 1.0, 1.0, 1.0, 1.0, 1.0, 1.0, 1.0, 1.0, 1.0, 1.0, 1.0, 1.0, 1.0, 1.0, 1.0, 1.0, 1.0, 1.0, 1.0, 1.0, 1.0, 1.0, 1.0, 1.0, 1.0, 1.0, 1.0, 1.0, 1.0, 1.0, 1.0, 1.0, 1.0, 1.0, 1.0, 1.0, 1.0, 1.0, 1.0, 1.0, 1.0, 1.0, 1.0, 1.0, 1.0, 1.0, 1.0, 1.0, 1.0, 1.0, 1.0, 1.0, 1.0, 1.0, 1.0, 1.0, 1.0, 1.0, 1.0, 1.0, 1.0, 1.0, 1.0, 1.0, 1.0, 1.0, 1.0, 1.0, 1.0, 1.0, 1.0, 1.0, 1.0, 1.0, 1.0, 1.0, 1.0, 1.0, 1.0, 1.0, 1.0, 1.0, 1.0, 1.0, 1.0, 1.0, 1.0, 1.0, 1.0, 1.0, 1.0, 1.0, 1.0, 1.0, 1.0, 1.0, 1.0, 1.0, 1.0, 1.0, 1.0, 1.0, 1.0, 1.0, 1.0, 1.0, 1.0, 1.0, 1.0, 1.0, 1.0, 1.0, 1.0, 1.0, 1.0, 1.0, 1.0, 1.0, 1.0, 1.0, 1.0, 1.0, 1.0, 1.0, 1.0, 1.0, 1.0, 1.0, 1.0, 1.0, 1.0, 1.0, 1.0, 1.0, 1.0, 1.0, 1.0, 1.0, 1.0, 1.0, 1.0, 1.0, 1.0, 1.0, 1.0, 1.0, 1.0, 1.0, 1.0, 1.0, 1.0, 1.0, 1.0, 1.0, 1.0, 1.0, 1.0, 1.0, 1.0, 1.0, 1.0, 1.0, 1.0, 1.0, 1.0, 1.0, 1.0, 1.0, 1.0, 1.0, 1.0, 1.0, 1.0, 1.0, 1.0, 1.0, 1.0, 1.0, 1.0, 1.0, 1.0, 1.0, 1.0, 1.0, 1.0, 1.0, 1.0, 1.0, 1.0, 1.0, 1.0, 1.0, 1.0, 1.0, 1.0, 1.0, 1.0, 1.0, 1.0, 1.0, 1.0, 1.0, 1.0, 1.0, 1.0, 1.0, 1.0, 1.0, 1.0, 1.0, 1.0, 1.0, 1.0, 1.0, 1.0, 1.0, 1.0, 1.0, 1.0, 1.0, 1.0, 1.0, 1.0, 1.0, 1.0, 1.0, 1.0, 1.0, 1.0, 1.0, 1.0, 1.0, 1.0, 1.0, 1.0, 1.0, 1.0, 1.0, 1.0, 1.0, 1.0, 1.0, 1.0, 1.0, 1.0, 1.0, 1.0, 1.0, 1.0, 1.0, 1.0, 1.0, 1.0, 1.0, 1.0, 1.0, 1.0, 1.0, 1.0, 1.0, 1.0, 1.0, 1.0, 1.0, 1.0, 1.0, 1.0, 1.0, 1.0, 1.0, 1.0, 1.0, 1.0, 1.0, 1.0, 1.0, 1.0, 1.0, 1.0, 1.0, 1.0, 1.0, 1.0, 1.0, 1.0, 1.0, 1.0, 1.0, 1.0, 1.0, 1.0, 1.0, 1.0, 1.0, 1.0, 1.0, 1.0, 1.0, 1.0, 1.0, 1.0, 1.0, 1.0, 1.0, 1.0, 1.0, 1.0, 1.0, 1.0, 1.0, 1.0, 1.0, 1.0, 1.0, 1.0, 1.0, 1.0, 1.0, 1.0, 1.0, 1.0, 1.0, 1.0, 1.0, 1.0, 1.0, 1.0, 1.0, 1.0, 1.0, 1.0, 1.0, 1.0, 1.0, 1.0, 1.0, 1.0, 1.0, 1.0, 1.0, 1.0, 1.0, 1.0, 1.0, 1.0, 1.0, 1.0, 1.0, 1.0, 1.0, 1.0, 1.0, 1.0, 1.0, 1.0, 1.0, 1.0, 1.0, 1.0, 1.0, 1.0, 1.0, 1.0, 1.0, 1.0, 1.0, 1.0, 1.0, 1.0, 1.0, 1.0, 1.0, 1.0, 1.0, 1.0, 1.0, 1.0, 1.0, 1.0, 1.0, 1.0, 1.0, 1.0, 1.0, 1.0, 1.0, 1.0, 1.0, 1.0, 1.0, 1.0, 1.0, 1.0, 1.0, 1.0, 1.0, 1.0, 1.0, 1.0, 1.0, 1.0, 1.0, 1.0, 1.0, 1.0, 1.0, 1.0, 1.0, 1.0, 1.0, 1.0, 1.0, 1.0, 1.0, 1.0, 1.0, 1.0, 1.0, 1.0, 1.0, 1.0, 1.0, 1.0, 1.0, 1.0, 1.0, 1.0, 1.0, 1.0, 1.0, 1.0, 1.0, 1.0, 1.0, 1.0, 1.0, 1.0, 1.0, 1.0, 1.0, 1.0, 1.0, 1.0, 1.0, 1.0, 1.0, 1.0, 1.0, 1.0, 1.0, 1.0, 1.0, 1.0, 1.0, 1.0, 1.0, 1.0, 1.0, 1.0, 1.0, 1.0, 1.0, 1.0, 1.0, 1.0, 1.0, 1.0, 1.0, 1.0, 1.0, 1.0, 1.0, 1.0, 1.0, 1.0, 1.0, 1.0, 1.0, 1.0, 1.0, 1.0, 1.0, 1.0, 1.0, 1.0, 1.0, 1.0, 1.0, 1.0, 1.0, 1.0, 1.0, 1.0, 1.0, 1.0, 1.0, 1.0, 1.0, 1.0, 1.0, 1.0, 1.0, 1.0, 1.0, 1.0, 1.0, 1.0, 1.0, 1.0, 1.0, 1.0, 1.0, 1.0, 1.0, 1.0, 1.0, 1.0, 1.0, 1.0, 1.0, 1.0, 1.0, 1.0, 1.0, 1.0, 1.0, 1.0, 1.0, 1.0, 1.0, 1.0, 1.0, 1.0, 1.0, 1.0, 1.0, 1.0, 1.0, 1.0, 1.0, 1.0, 1.0, 1.0, 1.0, 1.0, 1.0, 1.0, 1.0, 1.0, 1.0, 1.0, 1.0, 1.0, 1.0, 1.0, 1.0, 1.0, 1.0, 1.0, 1.0, 1.0, 1.0, 1.0, 1.0, 1.0, 1.0, 1.0, 1.0, 1.0, 1.0, 1.0, 1.0, 1.0, 1.0, 1.0, 1.0, 1.0, 1.0, 1.0, 1.0, 1.0, 1.0, 1.0, 1.0, 1.0, 1.0, 1.0, 1.0, 1.0, 1.0, 1.0, 1.0, 1.0, 1.0, 1.0, 1.0, 1.0, 1.0, 1.0, 1.0, 1.0, 1.0, 1.0, 1.0, 1.0, 1.0, 1.0, 1.0, 1.0, 1.0, 1.0, 1.0, 1.0, 1.0, 1.0, 1.0, 1.0, 1.0, 1.0, 1.0, 1.0, 1.0, 1.0, 1.0, 1.0, 1.0, 1.0, 1.0, 1.0, 1.0, 1.0, 1.0, 1.0, 1.0, 1.0, 1.0, 1.0, 1.0, 1.0, 1.0, 1.0, 1.0, 1.0, 1.0, 1.0, 1.0, 1.0, 1.0, 1.0, 1.0, 1.0, 1.0, 1.0, 1.0, 1.0, 1.0, 1.0, 1.0, 1.0, 1.0, 1.0, 1.0, 1.0, 1.0, 1.0, 1.0, 1.0, 1.0, 1.0, 1.0, 1.0, 1.0, 1.0, 1.0, 1.0, 1.0, 1.0, 1.0, 1.0, 1.0, 1.0, 1.0, 1.0, 1.0, 1.0, 1.0, 1.0, 1.0, 1.0, 1.0, 1.0, 1.0, 1.0, 1.0, 1.0, 1.0, 1.0, 1.0, 1.0, 1.0, 1.0, 1.0, 1.0, 1.0, 1.0, 1.0, 1.0, 1.0, 1.0, 1.0, 1.0, 1.0, 1.0, 1.0, 1.0, 1.0, 1.0, 1.0, 1.0, 1.0, 1.0, 1.0, 1.0, 1.0, 1.0, 1.0, 1.0, 1.0, 1.0, 1.0, 1.0, 1.0, 1.0, 1.0, 1.0, 1.0, 1.0, 1.0, 1.0, 1.0, 1.0, 1.0, 1.0, 1.0, 1.0, 1.0, 1.0, 1.0, 1.0, 1.0, 1.0, 1.0, 1.0, 1.0, 1.0, 1.0, 1.0, 1.0, 1.0, 1.0, 1.0, 1.0, 1.0, 1.0, 1.0, 1.0, 1.0, 1.0, 1.0, 1.0, 1.0, 1.0, 1.0, 1.0, 1.0, 1.0, 1.0, 1.0, 1.0, 1.0, 1.0, 1.0, 1.0, 1.0, 1.0, 1.0, 1.0, 1.0, 1.0, 1.0, 1.0, 1.0, 1.0, 1.0, 1.0, 1.0, 1.0, 1.0, 1.0, 1.0, 1.0, 1.0, 1.0, 1.0, 1.0, 1.0, 1.0, 1.0, 1.0, 1.0, 1.0, 1.0, 1.0, 1.0, 1.0, 1.0, 1.0, 1.0, 1.0, 1.0, 1.0, 1.0, 1.0, 1.0, 1.0, 1.0, 1.0, 1.0, 1.0, 1.0, 1.0, 1.0, 1.0, 1.0, 1.0, 1.0, 1.0, 1.0, 1.0, 1.0, 1.0, 1.0, 1.0, 1.0, 1.0, 1.0, 1.0, 1.0, 1.0, 1.0, 1.0, 1.0, 1.0, 1.0, 1.0, 1.0, 1.0, 1.0, 1.0, 1.0, 1.0, 1.0, 1.0, 1.0, 1.0, 1.0, 1.0, 1.0, 1.0, 1.0, 1.0, 1.0, 1.0, 1.0, 1.0, 1.0, 1.0, 1.0, 1.0, 1.0, 1.0, 1.0, 1.0, 1.0, 1.0, 1.0, 1.0, 1.0, 1.0, 1.0, 1.0, 1.0, 1.0, 1.0, 1.0, 1.0, 1.0, 1.0, 1.0, 1.0, 1.0, 1.0, 1.0, 1.0, 1.0, 1.0, 1.0, 1.0, 1.0, 1.0, 1.0, 1.0, 1.0, 1.0, 1.0, 1.0, 1.0, 1.0, 1.0, 1.0, 1.0, 1.0, 1.0, 1.0, 1.0, 1.0, 1.0, 1.0, 1.0, 1.0, 1.0, 1.0, 1.0, 1.0, 1.0, 1.0, 1.0, 1.0, 1.0, 1.0, 1.0, 1.0, 1.0, 1.0, 1.0, 1.0, 1.0, 1.0, 1.0, 1.0, 1.0, 1.0, 1.0, 1.0, 1.0, 1.0, 1.0, 1.0, 1.0, 1.0, 1.0, 1.0, 1.0, 1.0, 1.0, 1.0, 1.0, 1.0, 1.0, 1.0, 1.0, 1.0, 1.0, 1.0, 1.0, 1.0, 1.0, 1.0, 1.0, 1.0, 1.0, 1.0, 1.0, 1.0, 1.0, 1.0, 1.0, 1.0, 1.0, 1.0, 1.0, 1.0, 1.0, 1.0, 1.0, 1.0, 1.0, 1.0, 1.0, 1.0, 1.0, 1.0, 1.0, 1.0, 1.0, 1.0, 1.0, 1.0, 1.0, 1.0, 1.0, 1.0, 1.0, 1.0, 1.0, 1.0, 1.0, 1.0, 1.0, 1.0, 1.0, 1.0, 1.0, 1.0, 1.0, 1.0, 1.0, 1.0, 1.0, 1.0, 1.0, 1.0, 1.0, 1.0, 1.0, 1.0, 1.0, 1.0, 1.0, 1.0, 1.0, 1.0, 1.0, 1.0, 1.0, 1.0, 1.0, 1.0, 1.0, 1.0, 1.0, 1.0, 1.0, 1.0, 1.0, 1.0, 1.0, 1.0, 1.0, 1.0, 1.0, 1.0, 1.0, 1.0, 1.0, 1.0, 1.0, 1.0, 1.0, 1.0, 1.0, 1.0, 1.0, 1.0, 1.0, 1.0, 1.0, 1.0, 1.0, 1.0, 1.0, 1.0, 1.0, 1.0, 1.0, 1.0, 1.0, 1.0, 1.0, 1.0, 1.0, 1.0, 1.0, 1.0, 1.0, 1.0, 1.0, 1.0, 1.0, 1.0, 1.0, 1.0, 1.0, 1.0, 1.0, 1.0, 1.0, 1.0, 1.0, 1.0, 1.0, 1.0, 1.0, 1.0, 1.0, 1.0, 1.0, 1.0, 1.0, 1.0, 1.0, 1.0, 1.0, 1.0, 1.0, 1.0, 1.0, 1.0, 1.0, 1.0, 1.0, 1.0, 1.0, 1.0, 1.0, 1.0, 1.0, 1.0, 1.0, 1.0, 1.0, 1.0, 1.0, 1.0, 1.0, 1.0, 1.0, 1.0, 1.0, 1.0, 1.0, 1.0, 1.0, 1.0, 1.0, 1.0, 1.0, 1.0, 1.0, 1.0, 1.0, 1.0, 1.0, 1.0, 1.0, 1.0, 1.0, 1.0, 1.0, 1.0, 1.0, 1.0, 1.0, 1.0, 1.0, 1.0, 1.0, 1.0, 1.0, 1.0, 1.0, 1.0, 1.0, 1.0, 1.0, 1.0, 1.0, 1.0, 1.0, 1.0, 1.0, 1.0, 1.0, 1.0, 1.0, 1.0, 1.0, 1.0, 1.0, 1.0, 1.0, 1.0, 1.0, 1.0, 1.0, 1.0, 1.0, 1.0, 1.0, 1.0, 1.0, 1.0, 1.0, 1.0, 1.0, 1.0, 1.0, 1.0, 1.0, 1.0, 1.0, 1.0, 1.0, 1.0, 1.0, 1.0, 1.0, 1.0, 1.0, 1.0, 1.0, 1.0, 1.0, 1.0, 1.0, 1.0, 1.0, 1.0, 1.0, 1.0, 1.0, 1.0, 1.0, 1.0, 1.0, 1.0, 1.0, 1.0, 1.0, 1.0, 1.0, 1.0, 1.0, 1.0, 1.0, 1.0, 1.0, 1.0, 1.0, 1.0, 1.0, 1.0, 1.0, 1.0, 1.0, 1.0, 1.0, 1.0, 1.0, 1.0, 1.0, 1.0, 1.0, 1.0, 1.0, 1.0, 1.0, 1.0, 1.0, 1.0, 1.0, 1.0, 1.0, 1.0, 1.0, 1.0, 1.0, 1.0, 1.0, 1.0, 1.0, 1.0, 1.0, 1.0, 1.0, 1.0, 1.0, 1.0, 1.0, 1.0, 1.0, 1.0, 1.0, 1.0, 1.0, 1.0, 1.0, 1.0, 1.0, 1.0, 1.0, 1.0, 1.0, 1.0, 1.0, 1.0, 1.0, 1.0, 1.0, 1.0, 1.0, 1.0, 1.0, 1.0, 1.0, 1.0, 1.0, 1.0, 1.0, 1.0, 1.0, 1.0, 1.0, 1.0, 1.0, 1.0, 1.0, 1.0, 1.0, 1.0, 1.0, 1.0, 1.0, 1.0, 1.0, 1.0, 1.0, 1.0, 1.0, 1.0, 1.0, 1.0, 1.0, 1.0, 1.0, 1.0, 1.0, 1.0, 1.0, 1.0, 1.0, 1.0, 1.0, 1.0, 1.0, 1.0, 1.0, 1.0, 1.0, 1.0, 1.0, 1.0, 1.0, 1.0, 1.0, 1.0, 1.0, 1.0, 1.0, 1.0, 1.0, 1.0, 1.0, 1.0, 1.0, 1.0, 1.0, 1.0, 1.0, 1.0, 1.0, 1.0, 1.0, 1.0, 1.0, 1.0, 1.0, 1.0, 1.0, 1.0, 1.0, 1.0, 1.0, 1.0, 1.0, 1.0, 1.0, 1.0, 1.0, 1.0, 1.0, 1.0, 1.0, 1.0, 1.0, 1.0, 1.0, 1.0, 1.0, 1.0, 1.0, 1.0, 1.0, 1.0, 1.0, 1.0, 1.0, 1.0, 1.0, 1.0, 1.0, 1.0, 1.0, 1.0, 1.0, 1.0, 1.0, 1.0, 1.0, 1.0, 1.0, 1.0, 1.0, 1.0, 1.0, 1.0, 1.0, 1.0, 1.0, 1.0, 1.0, 1.0, 1.0, 1.0, 1.0, 1.0, 1.0, 1.0, 1.0, 1.0, 1.0, 1.0, 1.0, 1.0, 1.0, 1.0, 1.0, 1.0, 1.0, 1.0, 1.0, 1.0, 1.0, 1.0, 1.0, 1.0, 1.0, 1.0, 1.0, 1.0, 1.0, 1.0, 1.0, 1.0, 1.0, 1.0, 1.0, 1.0, 1.0, 1.0, 1.0, 1.0, 1.0, 1.0, 1.0, 1.0, 1.0, 1.0, 1.0, 1.0, 1.0, 1.0, 1.0, 1.0, 1.0, 1.0, 1.0, 1.0, 1.0, 1.0, 1.0, 1.0, 1.0, 1.0, 1.0, 1.0, 1.0, 1.0, 1.0, 1.0, 1.0, 1.0, 1.0, 1.0, 1.0, 1.0, 1.0, 1.0, 1.0, 1.0, 1.0, 1.0, 1.0, 1.0, 1.0, 1.0, 1.0, 1.0, 1.0, 1.0, 1.0, 1.0, 1.0, 1.0, 1.0, 1.0, 1.0, 1.0, 1.0, 1.0, 1.0, 1.0, 1.0, 1.0, 1.0, 1.0, 1.0, 1.0, 1.0, 1.0, 1.0, 1.0, 1.0, 1.0, 1.0, 1.0, 1.0, 1.0, 1.0, 1.0, 1.0, 1.0, 1.0, 1.0, 1.0, 1.0, 1.0, 1.0, 1.0, 1.0, 1.0, 1.0, 1.0, 1.0, 1.0, 1.0, 1.0, 1.0, 1.0, 1.0, 1.0, 1.0, 1.0, 1.0, 1.0, 1.0, 1.0, 1.0, 1.0, 1.0, 1.0, 1.0, 1.0, 1.0, 1.0, 1.0, 1.0, 1.0, 1.0, 1.0, 1.0, 1.0, 1.0, 1.0, 1.0, 1.0, 1.0, 1.0, 1.0, 1.0, 1.0, 1.0, 1.0, 1.0, 1.0, 1.0, 1.0, 1.0, 1.0, 1.0, 1.0, 1.0, 1.0, 1.0, 1.0, 1.0, 1.0, 1.0, 1.0, 1.0, 1.0, 1.0, 1.0, 1.0, 1.0, 1.0, 1.0, 1.0, 1.0, 1.0, 1.0, 1.0, 1.0, 1.0, 1.0, 1.0, 1.0, 1.0, 1.0, 1.0, 1.0, 1.0, 1.0, 1.0, 1.0, 1.0, 1.0, 1.0, 1.0, 1.0, 1.0, 1.0, 1.0, 1.0, 1.0, 1.0, 1.0, 1.0, 1.0, 1.0, 1.0, 1.0, 1.0, 1.0, 1.0, 1.0, 1.0, 1.0, 1.0, 1.0, 1.0, 1.0, 1.0, 1.0, 1.0, 1.0, 1.0, 1.0, 1.0, 1.0, 1.0, 1.0, 1.0, 1.0, 1.0, 1.0, 1.0, 1.0, 1.0, 1.0, 1.0, 1.0, 1.0, 1.0, 1.0, 1.0, 1.0, 1.0, 1.0, 1.0, 1.0, 1.0, 1.0, 1.0, 1.0, 1.0, 1.0, 1.0, 1.0, 1.0, 1.0, 1.0, 1.0, 1.0, 1.0, 1.0, 1.0, 1.0, 1.0, 1.0, 1.0, 1.0, 1.0, 1.0, 1.0, 1.0, 1.0, 1.0, 1.0, 1.0, 1.0, 1.0, 1.0, 1.0, 1.0, 1.0, 1.0, 1.0, 1.0, 1.0, 1.0, 1.0, 1.0, 1.0, 1.0, 1.0, 1.0, 1.0, 1.0, 1.0, 1.0, 1.0, 1.0, 1.0, 1.0, 1.0, 1.0, 1.0, 1.0, 1.0, 1.0, 1.0, 1.0, 1.0, 1.0, 1.0, 1.0, 1.0, 1.0, 1.0, 1.0, 1.0, 1.0, 1.0, 1.0, 1.0, 1.0, 1.0, 1.0, 1.0, 1.0, 1.0, 1.0, 1.0, 1.0, 1.0, 1.0, 1.0, 1.0, 1.0, 1.0, 1.0, 1.0, 1.0, 1.0, 1.0, 1.0, 1.0, 1.0, 1.0, 1.0, 1.0, 1.0, 1.0, 1.0, 1.0, 1.0, 1.0, 1.0, 1.0, 1.0, 1.0, 1.0, 1.0, 1.0, 1.0, 1.0, 1.0, 1.0, 1.0, 1.0, 1.0, 1.0, 1.0, 1.0, 1.0, 1.0, 1.0, 1.0, 1.0, 1.0, 1.0, 1.0, 1.0, 1.0, 1.0, 1.0, 1.0, 1.0, 1.0, 1.0, 1.0, 1.0, 1.0, 1.0, 1.0, 1.0, 1.0, 1.0, 1.0, 1.0, 1.0, 1.0, 1.0, 1.0, 1.0, 1.0, 1.0, 1.0, 1.0, 1.0, 1.0, 1.0, 1.0, 1.0, 1.0, 1.0, 1.0, 1.0, 1.0, 1.0, 1.0, 1.0, 1.0, 1.0, 1.0, 1.0, 1.0, 1.0, 1.0, 1.0, 1.0, 1.0, 1.0, 1.0, 1.0, 1.0, 1.0, 1.0, 1.0, 1.0, 1.0, 1.0, 1.0, 1.0, 1.0, 1.0, 1.0, 1.0, 1.0, 1.0, 1.0, 1.0, 1.0, 1.0, 1.0, 1.0, 1.0, 1.0, 1.0, 1.0, 1.0, 1.0, 1.0, 1.0, 1.0, 1.0, 1.0, 1.0, 1.0, 1.0, 1.0, 1.0, 1.0, 1.0, 1.0, 1.0, 1.0, 1.0, 1.0, 1.0, 1.0, 1.0, 1.0, 1.0, 1.0, 1.0, 1.0, 1.0, 1.0, 1.0, 1.0, 1.0, 1.0, 1.0, 1.0, 1.0, 1.0, 1.0, 1.0, 1.0, 1.0, 1.0, 1.0, 1.0, 1.0, 1.0, 1.0, 1.0, 1.0, 1.0, 1.0, 1.0, 1.0, 1.0, 1.0, 1.0, 1.0, 1.0, 1.0, 1.0, 1.0, 1.0, 1.0, 1.0, 1.0, 1.0, 1.0, 1.0, 1.0, 1.0, 1.0, 1.0, 1.0, 1.0, 1.0, 1.0, 1.0, 1.0, 1.0, 1.0, 1.0, 1.0, 1.0, 1.0, 1.0, 1.0, 1.0, 1.0, 1.0, 1.0, 1.0, 1.0, 1.0, 1.0, 1.0, 1.0, 1.0, 1.0, 1.0, 1.0, 1.0, 1.0, 1.0, 1.0, 1.0, 1.0, 1.0, 1.0, 1.0, 1.0, 1.0, 1.0, 1.0, 1.0, 1.0, 1.0, 1.0, 1.0, 1.0, 1.0, 1.0, 1.0, 1.0, 1.0, 1.0, 1.0, 1.0, 1.0, 1.0, 1.0, 1.0, 1.0, 1.0, 1.0, 1.0, 1.0, 1.0, 1.0, 1.0, 1.0, 1.0, 1.0, 1.0, 1.0, 1.0, 1.0, 1.0, 1.0, 1.0, 1.0, 1.0, 1.0, 1.0, 1.0, 1.0, 1.0, 1.0, 1.0, 1.0, 1.0, 1.0, 1.0, 1.0, 1.0, 1.0, 1.0, 1.0, 1.0, 1.0, 1.0, 1.0, 1.0, 1.0, 1.0, 1.0, 1.0, 1.0, 1.0, 1.0, 1.0, 1.0, 1.0, 1.0, 1.0, 1.0, 1.0, 1.0, 1.0, 1.0, 1.0, 1.0, 1.0, 1.0, 1.0, 1.0, 1.0, 1.0, 1.0, 1.0, 1.0, 1.0, 1.0, 1.0, 1.0, 1.0, 1.0, 1.0, 1.0, 1.0, 1.0, 1.0, 1.0, 1.0, 1.0, 1.0, 1.0, 1.0, 1.0, 1.0, 1.0, 1.0, 1.0, 1.0, 1.0, 1.0, 1.0, 1.0, 1.0, 1.0, 1.0, 1.0, 1.0, 1.0, 1.0, 1.0, 1.0, 1.0, 1.0, 1.0, 1.0, 1.0, 1.0, 1.0, 1.0, 1.0, 1.0, 1.0, 1.0, 1.0, 1.0, 1.0, 1.0, 1.0, 1.0, 1.0, 1.0, 1.0, 1.0, 1.0, 1.0, 1.0, 1.0, 1.0, 1.0, 1.0, 1.0, 1.0, 1.0, 1.0, 1.0, 1.0, 1.0, 1.0, 1.0, 1.0, 1.0, 1.0, 1.0, 1.0, 1.0, 1.0, 1.0, 1.0, 1.0, 1.0, 1.0, 1.0, 1.0, 1.0, 1.0, 1.0, 1.0, 1.0, 1.0, 1.0, 1.0, 1.0, 1.0, 1.0, 1.0, 1.0, 1.0, 1.0, 1.0, 1.0, 1.0, 1.0, 1.0, 1.0, 1.0, 1.0, 1.0, 1.0, 1.0, 1.0, 1.0, 1.0, 1.0, 1.0, 1.0, 1.0, 1.0, 1.0, 1.0, 1.0, 1.0, 1.0, 1.0, 1.0, 1.0, 1.0, 1.0, 1.0, 1.0, 1.0, 1.0, 1.0, 1.0, 1.0, 1.0, 1.0, 1.0, 1.0, 1.0, 1.0, 1.0, 1.0, 1.0, 1.0, 1.0, 1.0, 1.0, 1.0, 1.0, 1.0, 1.0, 1.0, 1.0, 1.0, 1.0, 1.0, 1.0, 1.0, 1.0, 1.0, 1.0, 1.0, 1.0, 1.0, 1.0, 1.0, 1.0, 1.0, 1.0, 1.0, 1.0, 1.0, 1.0, 1.0, 1.0, 1.0, 1.0, 1.0, 1.0, 1.0, 1.0, 1.0, 1.0, 1.0, 1.0, 1.0, 1.0, 1.0, 1.0, 1.0, 1.0, 1.0, 1.0, 1.0, 1.0, 1.0, 1.0, 1.0, 1.0, 1.0, 1.0, 1.0, 1.0, 1.0, 1.0, 1.0, 1.0, 1.0, 1.0, 1.0, 1.0, 1.0, 1.0, 1.0, 1.0, 1.0, 1.0, 1.0, 1.0, 1.0, 1.0, 1.0, 1.0, 1.0, 1.0, 1.0, 1.0, 1.0, 1.0, 1.0, 1.0, 1.0, 1.0, 1.0, 1.0, 1.0, 1.0, 1.0, 1.0, 1.0, 1.0, 1.0, 1.0, 1.0, 1.0, 1.0, 1.0, 1.0, 1.0, 1.0, 1.0, 1.0, 1.0, 1.0, 1.0, 1.0, 1.0, 1.0, 1.0, 1.0, 1.0, 1.0, 1.0, 1.0, 1.0, 1.0, 1.0, 1.0, 1.0, 1.0, 1.0, 1.0, 1.0, 1.0, 1.0, 1.0, 1.0, 1.0, 1.0, 1.0, 1.0, 1.0, 1.0, 1.0, 1.0, 1.0, 1.0, 1.0, 1.0, 1.0, 1.0, 1.0, 1.0, 1.0, 1.0, 1.0, 1.0, 1.0, 1.0, 1.0, 1.0, 1.0, 1.0, 1.0, 1.0, 1.0, 1.0, 1.0, 1.0, 1.0, 1.0, 1.0, 1.0, 1.0, 1.0, 1.0, 1.0, 1.0, 1.0, 1.0, 1.0, 1.0, 1.0, 1.0, 1.0, 1.0, 1.0, 1.0, 1.0, 1.0, 1.0, 1.0, 1.0, 1.0, 1.0, 1.0, 1.0, 1.0, 1.0, 1.0, 1.0, 1.0, 1.0, 1.0, 1.0, 1.0, 1.0, 1.0, 1.0, 1.0, 1.0, 1.0, 1.0, 1.0, 1.0, 1.0, 1.0, 1.0, 1.0, 1.0, 1.0, 1.0, 1.0, 1.0, 1.0, 1.0, 1.0, 1.0, 1.0, 1.0, 1.0, 1.0, 1.0, 1.0, 1.0, 1.0, 1.0, 1.0, 1.0, 1.0, 1.0, 1.0, 1.0, 1.0, 1.0, 1.0, 1.0, 1.0, 1.0, 1.0, 1.0, 1.0, 1.0, 1.0, 1.0, 1.0, 1.0, 1.0, 1.0, 1.0, 1.0, 1.0, 1.0, 1.0, 1.0, 1.0, 1.0, 1.0, 1.0, 1.0, 1.0, 1.0, 1.0, 1.0, 1.0, 1.0, 1.0, 1.0, 1.0, 1.0, 1.0, 1.0, 1.0, 1.0, 1.0, 1.0, 1.0, 1.0, 1.0, 1.0, 1.0, 1.0, 1.0, 1.0, 1.0, 1.0, 1.0, 1.0, 1.0, 1.0, 1.0, 1.0, 1.0, 1.0, 1.0, 1.0, 1.0, 1.0, 1.0, 1.0, 1.0, 1.0, 1.0, 1.0, 1.0, 1.0, 1.0, 1.0, 1.0, 1.0, 1.0, 1.0, 1.0, 1.0, 1.0, 1.0, 1.0, 1.0, 1.0, 1.0, 1.0, 1.0, 1.0, 1.0, 1.0, 1.0, 1.0, 1.0, 1.0, 1.0, 1.0, 1.0, 1.0, 1.0, 1.0, 1.0, 1.0, 1.0, 1.0, 1.0, 1.0, 1.0, 1.0, 1.0, 1.0, 1.0, 1.0, 1.0, 1.0, 1.0, 1.0, 1.0, 1.0, 1.0, 1.0, 1.0, 1.0, 1.0, 1.0, 1.0, 1.0, 1.0, 1.0, 1.0, 1.0, 1.0, 1.0, 1.0, 1.0, 1.0, 1.0, 1.0, 1.0, 1.0, 1.0, 1.0, 1.0, 1.0, 1.0, 1.0, 1.0, 1.0, 1.0, 1.0, 1.0, 1.0, 1.0, 1.0, 1.0, 1.0, 1.0, 1.0, 1.0, 1.0, 1.0, 1.0, 1.0, 1.0, 1.0, 1.0, 1.0, 1.0, 1.0, 1.0, 1.0, 1.0, 1.0, 1.0, 1.0, 1.0, 1.0, 1.0, 1.0, 1.0, 1.0, 1.0, 1.0, 1.0, 1.0, 1.0, 1.0, 1.0, 1.0, 1.0, 1.0, 1.0, 1.0, 1.0, 1.0, 1.0, 1.0, 1.0, 1.0, 1.0, 1.0, 1.0, 1.0, 1.0, 1.0, 1.0, 1.0, 1.0, 1.0, 1.0, 1.0, 1.0, 1.0, 1.0, 1.0, 1.0, 1.0, 1.0, 1.0, 1.0, 1.0, 1.0, 1.0, 1.0, 1.0, 1.0, 1.0, 1.0, 1.0, 1.0, 1.0, 1.0, 1.0, 1.0, 1.0, 1.0, 1.0, 1.0, 1.0, 1.0, 1.0, 1.0, 1.0, 1.0, 1.0, 1.0, 1.0, 1.0, 1.0, 1.0, 1.0, 1.0, 1.0, 1.0, 1.0, 1.0, 1.0, 1.0, 1.0, 1.0, 1.0, 1.0, 1.0, 1.0, 1.0, 1.0, 1.0, 1.0, 1.0, 1.0, 1.0, 1.0, 1.0, 1.0, 1.0, 1.0, 1.0, 1.0, 1.0, 1.0, 1.0, 1.0, 1.0, 1.0, 1.0, 1.0, 1.0, 1.0, 1.0, 1.0, 1.0, 1.0, 1.0, 1.0, 1.0, 1.0, 1.0, 1.0, 1.0, 1.0, 1.0, 1.0, 1.0, 1.0, 1.0, 1.0, 1.0, 1.0, 1.0, 1.0, 1.0, 1.0, 1.0, 1.0, 1.0, 1.0, 1.0, 1.0, 1.0, 1.0, 1.0, 1.0, 1.0, 1.0, 1.0, 1.0, 1.0, 1.0, 1.0, 1.0, 1.0, 1.0, 1.0, 1.0, 1.0, 1.0, 1.0, 1.0, 1.0, 1.0, 1.0, 1.0, 1.0, 1.0, 1.0, 1.0, 1.0, 1.0, 1.0, 1.0, 1.0, 1.0, 1.0, 1.0, 1.0, 1.0, 1.0, 1.0, 1.0, 1.0, 1.0, 1.0, 1.0, 1.0, 1.0, 1.0, 1.0, 1.0, 1.0, 1.0, 1.0, 1.0, 1.0, 1.0, 1.0, 1.0, 1.0, 1.0, 1.0, 1.0, 1.0, 1.0, 1.0, 1.0, 1.0, 1.0, 1.0, 1.0, 1.0, 1.0, 1.0, 1.0, 1.0, 1.0, 1.0, 1.0, 1.0, 1.0, 1.0, 1.0, 1.0, 1.0, 1.0, 1.0, 1.0, 1.0, 1.0, 1.0, 1.0, 1.0, 1.0, 1.0, 1.0, 1.0, 1.0, 1.0, 1.0, 1.0, 1.0, 1.0, 1.0, 1.0, 1.0, 1.0, 1.0, 1.0, 1.0, 1.0, 1.0, 1.0, 1.0, 1.0, 1.0, 1.0, 1.0, 1.0, 1.0, 1.0, 1.0, 1.0, 1.0, 1.0, 1.0, 1.0, 1.0, 1.0, 1.0, 1.0, 1.0, 1.0, 1.0, 1.0, 1.0, 1.0, 1.0, 1.0, 1.0, 1.0, 1.0, 1.0, 1.0, 1.0, 1.0, 1.0, 1.0, 1.0, 1.0, 1.0, 1.0, 1.0, 1.0, 1.0, 1.0, 1.0, 1.0, 1.0, 1.0, 1.0, 1.0, 1.0, 1.0, 1.0, 1.0, 1.0, 1.0, 1.0, 1.0, 1.0, 1.0, 1.0, 1.0, 1.0, 1.0, 1.0, 1.0, 1.0, 1.0, 1.0, 1.0, 1.0, 1.0, 1.0, 1.0, 1.0, 1.0, 1.0, 1.0, 1.0, 1.0, 1.0, 1.0, 1.0, 1.0, 1.0, 1.0, 1.0, 1.0, 1.0, 1.0, 1.0, 1.0, 1.0, 1.0, 1.0, 1.0, 1.0, 1.0, 1.0, 1.0, 1.0, 1.0, 1.0, 1.0, 1.0, 1.0, 1.0, 1.0, 1.0, 1.0, 1.0, 1.0, 1.0, 1.0, 1.0, 1.0, 1.0, 1.0, 1.0, 1.0, 1.0, 1.0, 1.0, 1.0, 1.0, 1.0, 1.0, 1.0, 1.0, 1.0, 1.0, 1.0, 1.0, 1.0, 1.0, 1.0, 1.0, 1.0, 1.0, 1.0, 1.0, 1.0, 1.0, 1.0, 1.0, 1.0, 1.0, 1.0, 1.0, 1.0, 1.0, 1.0, 1.0, 1.0, 1.0, 1.0, 1.0, 1.0, 1.0, 1.0, 1.0, 1.0, 1.0, 1.0, 1.0, 1.0, 1.0, 1.0, 1.0, 1.0, 1.0, 1.0, 1.0, 1.0, 1.0, 1.0, 1.0, 1.0, 1.0, 1.0, 1.0, 1.0, 1.0, 1.0, 1.0, 1.0, 1.0, 1.0, 1.0, 1.0, 1.0, 1.0, 1.0, 1.0, 1.0, 1.0, 1.0, 1.0, 1.0, 1.0, 1.0, 1.0, 1.0, 1.0, 1.0, 1.0, 1.0, 1.0, 1.0, 1.0, 1.0, 1.0, 1.0, 1.0, 1.0, 1.0, 1.0, 1.0, 1.0, 1.0, 1.0, 1.0, 1.0, 1.0, 1.0, 1.0, 1.0, 1.0, 1.0, 1.0, 1.0, 1.0, 1.0, 1.0, 1.0, 1.0, 1.0, 1.0, 1.0, 1.0, 1.0, 1.0, 1.0, 1.0, 1.0, 1.0, 1.0, 1.0, 1.0, 1.0, 1.0, 1.0, 1.0, 1.0, 1.0, 1.0, 1.0, 1.0, 1.0, 1.0, 1.0, 1.0, 1.0, 1.0, 1.0, 1.0, 1.0, 1.0, 1.0, 1.0, 1.0, 1.0, 1.0, 1.0, 1.0, 1.0, 1.0, 1.0, 1.0, 1.0, 1.0, 1.0, 1.0, 1.0, 1.0, 1.0, 1.0, 1.0, 1.0, 1.0, 1.0, 1.0, 1.0, 1.0, 1.0, 1.0, 1.0, 1.0, 1.0, 1.0, 1.0, 1.0, 1.0, 1.0, 1.0, 1.0, 1.0, 1.0, 1.0, 1.0, 1.0, 1.0, 1.0, 1.0, 1.0, 1.0, 1.0, 1.0, 1.0, 1.0, 1.0, 1.0, 1.0, 1.0, 1.0, 1.0, 1.0, 1.0, 1.0, 1.0, 1.0, 1.0, 1.0, 1.0, 1.0, 1.0, 1.0, 1.0, 1.0, 1.0, 1.0, 1.0, 1.0, 1.0, 1.0, 1.0, 1.0, 1.0, 1.0, 1.0, 1.0, 1.0, 1.0, 1.0, 1.0, 1.0, 1.0, 1.0, 1.0, 1.0, 1.0, 1.0, 1.0, 1.0, 1.0, 1.0, 1.0, 1.0, 1.0, 1.0, 1.0, 1.0, 1.0, 1.0, 1.0, 1.0, 1.0, 1.0, 1.0, 1.0, 1.0, 1.0, 1.0, 1.0, 1.0, 1.0, 1.0, 1.0, 1.0, 1.0, 1.0, 1.0, 1.0, 1.0, 1.0, 1.0, 1.0, 1.0, 1.0, 1.0, 1.0, 1.0, 1.0, 1.0, 1.0, 1.0, 1.0, 1.0, 1.0, 1.0, 1.0, 1.0, 1.0, 1.0, 1.0, 1.0, 1.0, 1.0, 1.0, 1.0, 1.0, 1.0, 1.0, 1.0, 1.0, 1.0, 1.0, 1.0, 1.0, 1.0, 1.0, 1.0, 1.0, 1.0, 1.0, 1.0, 1.0, 1.0, 1.0, 1.0, 1.0, 1.0, 1.0, 1.0, 1.0, 1.0, 1.0, 1.0, 1.0, 1.0, 1.0, 1.0, 1.0, 1.0, 1.0, 1.0, 1.0, 1.0, 1.0, 1.0, 1.0, 1.0, 1.0, 1.0, 1.0, 1.0, 1.0, 1.0, 1.0, 1.0, 1.0, 1.0, 1.0, 1.0, 1.0, 1.0, 1.0, 1.0, 1.0, 1.0, 1.0, 1.0, 1.0, 1.0, 1.0, 1.0, 1.0, 1.0, 1.0, 1.0, 1.0, 1.0, 1.0, 1.0, 1.0, 1.0, 1.0, 1.0, 1.0, 1.0, 1.0, 1.0, 1.0, 1.0, 1.0, 1.0, 1.0, 1.0, 1.0, 1.0, 1.0, 1.0, 1.0, 1.0, 1.0, 1.0, 1.0, 1.0, 1.0, 1.0, 1.0, 1.0, 1.0, 1.0, 1.0, 1.0, 1.0, 1.0, 1.0, 1.0, 1.0, 1.0, 1.0, 1.0, 1.0, 1.0, 1.0, 1.0, 1.0, 1.0, 1.0, 1.0, 1.0, 1.0, 1.0, 1.0, 1.0, 1.0, 1.0, 1.0, 1.0, 1.0, 1.0, 1.0, 1.0, 1.0, 1.0, 1.0, 1.0, 1.0, 1.0, 1.0, 1.0, 1.0, 1.0, 1.0, 1.0, 1.0, 1.0, 1.0, 1.0, 1.0, 1.0, 1.0, 1.0, 1.0, 1.0, 1.0, 1.0, 1.0, 1.0, 1.0, 1.0, 1.0, 1.0, 1.0, 1.0, 1.0, 1.0, 1.0, 1.0, 1.0, 1.0, 1.0, 1.0, 1.0, 1.0, 1.0, 1.0, 1.0, 1.0, 1.0, 1.0, 1.0, 1.0, 1.0, 1.0, 1.0, 1.0, 1.0, 1.0, 1.0, 1.0, 1.0, 1.0, 1.0, 1.0, 1.0, 1.0, 1.0, 1.0, 1.0, 1.0, 1.0, 1.0, 1.0, 1.0, 1.0, 1.0, 1.0, 1.0, 1.0, 1.0, 1.0, 1.0, 1.0, 1.0, 1.0, 1.0, 1.0, 1.0, 1.0, 1.0, 1.0, 1.0, 1.0, 1.0, 1.0, 1.0, 1.0, 1.0, 1.0, 1.0, 1.0, 1.0, 1.0, 1.0, 1.0, 1.0, 1.0, 1.0, 1.0, 1.0, 1.0, 1.0, 1.0, 1.0, 1.0, 1.0, 1.0, 1.0, 1.0, 1.0, 1.0, 1.0, 1.0, 1.0, 1.0, 1.0, 1.0, 1.0, 1.0, 1.0, 1.0, 1.0, 1.0, 1.0, 1.0, 1.0, 1.0, 1.0, 1.0, 1.0, 1.0, 1.0, 1.0, 1.0, 1.0, 1.0, 1.0, 1.0, 1.0, 1.0, 1.0, 1.0, 1.0, 1.0, 1.0, 1.0, 1.0, 1.0, 1.0, 1.0, 1.0, 1.0, 1.0, 1.0, 1.0, 1.0, 1.0, 1.0, 1.0, 1.0, 1.0, 1.0, 1.0, 1.0, 1.0, 1.0, 1.0, 1.0, 1.0, 1.0, 1.0, 1.0, 1.0, 1.0, 1.0, 1.0, 1.0, 1.0, 1.0, 1.0, 1.0, 1.0, 1.0, 1.0, 1.0, 1.0, 1.0, 1.0, 1.0, 1.0, 1.0, 1.0, 1.0, 1.0, 1.0, 1.0, 1.0, 1.0, 1.0, 1.0, 1.0, 1.0, 1.0, 1.0, 1.0, 1.0, 1.0, 1.0, 1.0, 1.0, 1.0, 1.0, 1.0, 1.0, 1.0, 1.0, 1.0, 1.0, 1.0, 1.0, 1.0, 1.0, 1.0, 1.0, 1.0, 1.0, 1.0, 1.0, 1.0, 1.0, 1.0, 1.0, 1.0, 1.0, 1.0, 1.0, 1.0, 1.0, 1.0, 1.0, 1.0, 1.0, 1.0, 1.0, 1.0, 1.0, 1.0, 1.0, 1.0, 1.0, 1.0, 1.0, 1.0, 1.0, 1.0, 1.0, 1.0, 1.0, 1.0, 1.0, 1.0, 1.0, 1.0, 1.0, 1.0, 1.0])
me_cube.materials.append(mat_material)
me_cube.use_remesh_preserve_volume = False
me_cube.use_remesh_preserve_attributes = False
me_cube.use_mirror_vertex_groups = False
me_cube.update()
arm_armature = bpy.data.armatures.new('Armature')  # bones are not reproduced

# ---- objects
ob_cube = bpy.data.objects.new('Cube', me_cube)
ob_armature = bpy.data.objects.new('Armature', arm_armature)

# ---- transforms, parenting, visibility, modifiers, constraints
ob_cube.parent = ob_armature
ob_cube.location = (0.0, 0.0, 0.0)
ob_cube.lock_rotations_4d = False
ob_cube.empty_display_type = 'ARROWS'
ob_cube.lineart.crease_threshold = 0.0
_vg = ob_cube.vertex_groups.new(name='Hips')
for _i, _w in zip([0, 1, 3, 4, 7, 8, 10, 11, 12, 13, 14, 16, 17, 18, 19, 22, 23, 26, 27, 36, 37, 38, 39, 40, 41, 42, 43, 44, 45, 54, 55, 64, 65, 68, 69, 72, 73, 74, 75, 83, 84, 88, 92, 93, 95, 97, 101, 104, 105, 108, 114, 238, 239, 242, 243, 246, 247, 249, 250, 255, 257, 260, 261], [0.2527, 0.1584, 0.7266, 0.6889, 0.3689, 0.05229, 0.2792, 0.05315, 0.7782, 0.1288, 0.003792, 0.1011, 0.4869, 0.7059, 0.6732, 0.4733, 0.08544, 0.1005, 0.7101, 0.04211, 0.7037, 0.6703, 0.104, 0.7557, 0.4706, 0.4586, 0.7861, 0.7048, 0.7453, 0.08658, 0.06898, 0.4009, 0.206, 0.4164, 0.06841, 0.0814, 0.5583, 0.6161, 0.5665, 0.3012, 0.03644, 0.1212, 0.9496, 0.9451, 0.896, 0.08146, 0.1552, 0.2883, 0.05341, 0.4359, 0.04997, 0.5997, 0.4837, 0.4501, 0.07718, 0.09144, 0.6417, 0.6881, 0.6226, 0.01668, 0.5808, 0.06882, 0.3293]): _vg.add([_i], _w, 'REPLACE')
_vg = ob_cube.vertex_groups.new(name='Spine')
for _i, _w in zip([0, 1, 7, 8, 9, 10, 11, 12, 13, 14, 15, 16, 17, 22, 23, 24, 25, 26, 27, 40, 41, 42, 43, 44, 45, 68, 69, 70, 71, 72, 73, 74, 75, 101, 104, 105, 108, 116, 117, 118, 119, 120, 122, 126, 133, 242, 243, 244, 245, 246, 247, 249, 250, 265, 266], [0.07442, 0.05804, 0.4584, 0.6555, 0.0703, 0.5807, 0.6728, 0.1437, 0.719, 0.1614, 0.1885, 0.7502, 0.4702, 0.4632, 0.7443, 0.1855, 0.1391, 0.7185, 0.1794, 0.09921, 0.2162, 0.2699, 0.03954, 0.1019, 0.04631, 0.4873, 0.7165, 0.1637, 0.1072, 0.6876, 0.2907, 0.09572, 0.165, 0.06385, 0.5467, 0.6565, 0.2507, 0.04868, 0.06536, 0.01964, 0.06053, 0.04076, 0.08241, 0.07677, 0.007117, 0.4714, 0.7329, 0.179, 0.1277, 0.7048, 0.2272, 0.0672, 0.1304, 0.05351, 0.006775]): _vg.add([_i], _w, 'REPLACE')
_vg = ob_cube.vertex_groups.new(name='Chest')
for _i, _w in zip([5, 6, 8, 9, 11, 13, 14, 15, 16, 20, 21, 23, 24, 25, 26, 28, 29, 31, 67, 69, 70, 71, 72, 105, 106, 107, 116, 117, 118, 119, 120, 121, 122, 124, 126, 240, 241, 243, 244, 245, 246, 265, 266, 287, 302, 305, 312, 313, 324, 335, 338, 341, 342, 343, 344, 345], [0.3657, 0.5658, 0.03425, 0.02273, 0.07662, 0.08864, 0.592, 0.6413, 0.1014, 0.06767, 0.4222, 0.1008, 0.5889, 0.4008, 0.07094, 0.0003713, 0.2416, 0.1448, 0.09233, 0.09567, 0.414, 0.1594, 0.05428, 0.04539, 0.0202, 0.01647, 0.5728, 0.6833, 0.1842, 0.5211, 0.2084, 0.05739, 0.002848, 0.0448, 0.06994, 0.02031, 0.1731, 0.0996, 0.5193, 0.2559, 0.06305, 0.3352, 0.1074, 0.05607, 0.0313, 0.007296, 0.0632, 0.08141, 0.003003, 0.03605, 0.1361, 0.136, 0.03761, 0.2591, 0.3995, 0.04566]): _vg.add([_i], _w, 'REPLACE')
_vg = ob_cube.vertex_groups.new(name='Neck')
for _i, _w in zip([5, 6, 14, 20, 21, 28, 29, 30, 31, 66, 67, 106, 107, 116, 117, 118, 119, 240, 241, 264, 287, 290, 291, 293, 294, 296, 298, 299, 301, 302, 303, 305, 312, 313, 314, 315, 319, 321, 322, 324, 326, 329, 331, 333, 335, 338, 339, 340, 341, 342, 343, 344, 345], [0.4821, 0.2438, 0.009439, 0.1939, 0.2432, 0.837, 0.53, 0.7785, 0.5677, 0.004551, 0.0273, 0.1891, 0.7248, 0.1073, 0.0675, 0.02781, 0.02938, 0.076, 0.09306, 0.05937, 0.3176, 0.7543, 0.08989, 0.07646, 0.07185, 0.07574, 0.06752, 0.2541, 0.08178, 0.2269, 0.2525, 0.2075, 0.3198, 0.5462, 0.01298, 0.09791, 0.07615, 0.01163, 0.08865, 0.1663, 0.1601, 0.2565, 0.003629, 0.2524, 0.2297, 0.5802, 0.01753, 0.02363, 0.7432, 0.6334, 0.4575, 0.4005, 0.5465]): _vg.add([_i], _w, 'REPLACE')
_vg = ob_cube.vertex_groups.new(name='Head')
for _i, _w in zip([6, 21, 28, 29, 30, 31, 107, 285, 286, 287, 288, 289, 290, 291, 292, 293, 294, 295, 296, 297, 298, 299, 300, 301, 302, 303, 304, 305, 306, 307, 308, 309, 310, 311, 312, 313, 314, 315, 316, 317, 318, 319, 320, 321, 322, 323, 324, 325, 326, 327, 328, 329, 330, 331, 332, 333, 334, 335, 336, 337, 338, 339, 340, 341, 342, 343, 344, 345], [0.05051, 0.04841, 0.1118, 0.1455, 0.1155, 0.1776, 0.07841, 0.982, 0.989, 0.593, 0.9949, 0.9966, 0.213, 0.887, 0.9792, 0.909, 0.922, 0.9899, 0.9188, 0.9903, 0.9272, 0.7262, 0.9935, 0.8986, 0.7094, 0.7292, 0.9862, 0.745, 0.9948, 0.9838, 0.9873, 0.9947, 0.9967, 0.9982, 0.5849, 0.3146, 0.9609, 0.8761, 0.9763, 0.9728, 0.9749, 0.913, 0.9909, 0.9669, 0.9053, 0.9791, 0.791, 0.9891, 0.8277, 0.9915, 0.973, 0.7035, 0.9959, 0.9673, 0.9756, 0.7312, 0.9894, 0.7042, 0.9863, 0.9996, 0.2293, 0.9578, 0.9606, 0.01098, 0.02273, 0.09741, 0.08359, 0.02371]): _vg.add([_i], _w, 'REPLACE')
_vg = ob_cube.vertex_groups.new(name='Shoulder.L')
for _i, _w in zip([2, 5, 6, 8, 9, 11, 13, 14, 15, 20, 21, 23, 24, 25, 26, 28, 29, 30, 31, 66, 67, 69, 70, 71, 72, 102, 105, 106, 107, 113, 116, 117, 118, 119, 120, 121, 122, 123, 124, 125, 126, 127, 128, 129, 130, 131, 134, 240, 241, 243, 244, 245, 246, 264, 265, 266, 287, 312, 313, 338, 341, 342, 343, 344, 345], [0.8795, 0.1344, 0.1182, 0.05858, 0.1601, 0.05116, 0.008556, 0.1518, 0.08338, 0.7229, 0.2713, 0.0002606, 0.1197, 0.3269, 0.05062, 0.0005035, 0.07374, 0.08588, 0.1048, 0.9305, 0.8296, 0.02476, 0.1922, 0.4638, 0.06784, 0.9217, 0.04918, 0.7592, 0.162, 0.9675, 0.2422, 0.1375, 0.7021, 0.3147, 0.625, 0.8403, 0.07761, 0.8296, 0.6994, 0.9296, 0.1953, 0.05386, 0.1168, 0.06861, 0.1191, 0.08617, 0.001157, 0.8753, 0.6975, 0.01118, 0.1548, 0.4299, 0.06024, 0.919, 0.5085, 0.7915, 0.0126, 0.009506, 0.05488, 0.04869, 0.08671, 0.2837, 0.1771, 0.1013, 0.3663]): _vg.add([_i], _w, 'REPLACE')
_vg = ob_cube.vertex_groups.new(name='Upper Arm.L')
for _i, _w in zip([2, 7, 8, 9, 11, 14, 15, 23, 24, 25, 26, 69, 70, 71, 72, 102, 104, 105, 118, 119, 120, 121, 122, 123, 124, 125, 126, 127, 128, 129, 130, 131, 132, 133, 134, 137, 140, 141, 142, 144, 167, 168, 169, 170, 171, 172, 173, 174, 243, 244, 245, 246, 265, 266], [0.08692, 0.0007562, 0.1725, 0.7214, 0.1283, 0.01902, 0.01667, 0.007447, 0.06449, 0.09552, 0.03124, 0.06336, 0.2009, 0.2456, 0.08769, 0.07086, 0.0006058, 0.1731, 0.01615, 0.04635, 0.0998, 0.06662, 0.8001, 0.1482, 0.2234, 0.05891, 0.6423, 0.9328, 0.8779, 0.9067, 0.8731, 0.9104, 0.9588, 0.9364, 0.9412, 0.002167, 0.002089, 0.05374, 0.03425, 0.002315, 0.9789, 0.9445, 0.9138, 0.8948, 0.9741, 0.9808, 0.9497, 0.921, 0.03521, 0.1112, 0.1554, 0.06, 0.06817, 0.04284]): _vg.add([_i], _w, 'REPLACE')
_vg = ob_cube.vertex_groups.new(name='Lower Arm.L')
for _i, _w in zip([137, 138, 139, 140, 141, 142, 143, 144, 147, 151, 152, 157, 159, 160, 161, 162, 163, 164, 165, 166, 168, 169, 170, 173, 174, 191, 192], [0.9731, 0.9833, 0.9839, 0.9728, 0.9452, 0.9571, 0.9811, 0.9733, 0.09699, 0.9667, 0.0707, 0.1658, 0.4999, 0.9798, 0.9851, 0.9647, 0.9852, 0.9738, 0.977, 0.967, 0.04648, 0.08166, 0.1034, 0.04223, 0.0752, 0.103, 0.2858]): _vg.add([_i], _w, 'REPLACE')
_vg = ob_cube.vertex_groups.new(name='Hand.L')
for _i, _w in zip([135, 145, 147, 151, 152, 153, 154, 155, 156, 157, 159, 162, 175, 176, 177, 178, 183, 184, 185, 186, 187, 188, 191, 192, 195, 196, 197, 198, 203, 204, 205, 206], [0.9653, 0.3784, 0.8135, 0.01249, 0.8952, 0.9712, 0.735, 0.9568, 0.983, 0.1159, 0.3083, 0.01877, 0.1237, 0.0855, 0.09427, 0.06828, 0.05944, 0.6264, 0.8829, 0.8471, 0.9904, 0.9427, 0.1066, 0.5097, 0.03697, 0.04534, 0.01705, 0.07262, 0.09317, 0.8072, 0.9535, 0.9083]): _vg.add([_i], _w, 'REPLACE')
_vg = ob_cube.vertex_groups.new(name='Finger01.L')
for _i, _w in zip([136, 146, 148, 150, 175, 176, 177, 178, 179, 180, 181, 182, 183, 184, 185, 186, 189, 190, 194, 195, 196, 197, 198, 199, 200, 201, 202, 203, 204, 205, 206], [0.151, 0.3116, 0.1119, 0.2886, 0.8267, 0.8941, 0.8352, 0.7971, 0.8299, 0.5801, 0.2512, 0.7962, 0.03006, 0.1502, 0.1073, 0.1246, 0.06737, 0.06158, 0.06713, 0.8594, 0.9007, 0.9643, 0.9164, 0.9657, 0.9299, 0.7357, 0.1439, 0.01027, 0.07694, 0.03659, 0.06616]): _vg.add([_i], _w, 'REPLACE')
_vg = ob_cube.vertex_groups.new(name='Fingers02.L')
for _i, _w in zip([136, 146, 148, 150, 177, 179, 180, 181, 182, 189, 190, 193, 194, 195, 196, 199, 200, 201, 202], [0.8467, 0.6772, 0.8855, 0.7017, 0.06679, 0.1306, 0.4045, 0.7393, 0.1729, 0.9316, 0.9376, 0.9858, 0.9312, 0.003632, 0.03035, 0.01547, 0.05946, 0.2515, 0.8515]): _vg.add([_i], _w, 'REPLACE')
_vg = ob_cube.vertex_groups.new(name='Thumb01.L')
for _i, _w in zip([145, 147, 149, 152, 154, 155, 157, 158, 159, 175, 178, 183, 184, 188, 191, 192, 195, 203, 204], [0.5943, 0.07059, 0.9922, 0.01372, 0.2494, 0.01914, 0.7178, 0.9882, 0.1894, 0.007371, 0.1013, 0.8217, 0.2009, 0.05044, 0.7895, 0.1974, 0.06241, 0.7728, 0.09066]): _vg.add([_i], _w, 'REPLACE')
_vg = ob_cube.vertex_groups.new(name='Thumb02.L')
for _i, _w in zip([183, 203, 207, 208, 209, 210, 211, 212, 213, 214], [0.076, 0.08405, 0.9998, 0.997, 0.9996, 0.9773, 0.9995, 0.9803, 0.9995, 0.9763]): _vg.add([_i], _w, 'REPLACE')
_vg = ob_cube.vertex_groups.new(name='Shoulder.R')
_vg = ob_cube.vertex_groups.new(name='Upper Arm')
_vg = ob_cube.vertex_groups.new(name='Lower Arm.R')
_vg = ob_cube.vertex_groups.new(name='Hand.R')
_vg = ob_cube.vertex_groups.new(name='Finger01.R')
_vg = ob_cube.vertex_groups.new(name='Fingers02.R')
_vg = ob_cube.vertex_groups.new(name='Thumb01.R')
_vg = ob_cube.vertex_groups.new(name='Thumb02.R')
_vg = ob_cube.vertex_groups.new(name='Upper Leg.L')
for _i, _w in zip([0, 1, 3, 4, 7, 10, 12, 17, 18, 19, 22, 27, 36, 37, 38, 39, 40, 41, 42, 43, 44, 45, 46, 47, 48, 49, 50, 51, 52, 53, 54, 55, 56, 61, 62, 63, 64, 65, 68, 73, 74, 75, 76, 77, 79, 80, 81, 83, 84, 86, 87, 88, 89, 90, 92, 93, 95, 96, 97, 99, 100, 101, 104, 108, 109, 110, 111, 114, 115, 238, 239, 242, 247, 249, 250, 252, 253, 254, 255, 257, 258, 259, 260, 261, 262], [0.6646, 0.7795, 0.2683, 0.3008, 0.1216, 0.09397, 0.05432, 0.006481, 0.2913, 0.3205, 0.04442, 0.085, 0.9424, 0.2952, 0.327, 0.8779, 0.1415, 0.2894, 0.251, 0.162, 0.1893, 0.1994, 0.9872, 0.9777, 0.9792, 0.08449, 0.1046, 0.07245, 0.06933, 0.9824, 0.9123, 0.9302, 0.9933, 0.9835, 0.8302, 0.853, 0.5763, 0.7693, 0.06936, 0.1131, 0.2755, 0.2598, 0.8456, 0.7973, 0.1019, 0.816, 0.9797, 0.6926, 0.9556, 0.05345, 0.9852, 0.8735, 0.9896, 0.8541, 0.05008, 0.0546, 0.1036, 0.07829, 0.9176, 0.9801, 0.8439, 0.7749, 0.1149, 0.2904, 0.983, 0.09508, 0.9934, 0.9367, 0.8144, 0.3894, 0.5017, 0.05789, 0.1002, 0.2352, 0.2413, 0.08885, 0.8381, 0.05314, 0.966, 0.4159, 0.8519, 0.9806, 0.93, 0.666, 0.9866]): _vg.add([_i], _w, 'REPLACE')
_vg = ob_cube.vertex_groups.new(name='Lower Leg.L')
for _i, _w in zip([32, 33, 34, 35, 49, 50, 51, 52, 57, 58, 59, 60, 62, 63, 76, 77, 78, 79, 80, 82, 85, 86, 90, 91, 94, 96, 98, 100, 103, 110, 112, 115, 217, 218, 221, 222, 224, 226, 227, 228, 229, 230, 231, 232, 235, 237, 248, 251, 252, 253, 254, 256, 258, 263, 268, 269, 272, 273, 274, 276], [0.9678, 0.973, 0.9672, 0.9552, 0.9155, 0.8954, 0.9275, 0.9306, 0.9975, 0.9966, 0.9982, 0.9988, 0.1694, 0.1465, 0.1544, 0.2025, 0.966, 0.8981, 0.1837, 0.9967, 0.9771, 0.9465, 0.1458, 0.9991, 0.9799, 0.9217, 0.9984, 0.1555, 0.9895, 0.9049, 0.9971, 0.1855, 0.34, 0.477, 0.3348, 0.4524, 0.0581, 0.02935, 0.1649, 0.1086, 0.1121, 0.1374, 0.3643, 0.4623, 0.02156, 0.1143, 0.9656, 0.9805, 0.9111, 0.1615, 0.9468, 0.9975, 0.1478, 0.9992, 0.3781, 0.3758, 0.006592, 0.123, 0.1285, 0.4038]): _vg.add([_i], _w, 'REPLACE')
_vg = ob_cube.vertex_groups.new(name='Foot.L')
for _i, _w in zip([32, 33, 34, 35, 78, 215, 216, 217, 218, 219, 220, 221, 222, 223, 224, 225, 226, 227, 228, 229, 230, 231, 232, 235, 236, 237, 248, 267, 268, 269, 270, 271, 272, 273, 274, 276, 277, 278, 279, 280, 281, 282, 283, 284], [0.01426, 0.003931, 0.0154, 0.03914, 0.01792, 0.1372, 0.2019, 0.6543, 0.5222, 0.1896, 0.2154, 0.6605, 0.5468, 0.9172, 0.9347, 0.9417, 0.9543, 0.8327, 0.8798, 0.8723, 0.8613, 0.6312, 0.5367, 0.9635, 0.9256, 0.8714, 0.01858, 0.1169, 0.6179, 0.6208, 0.1585, 0.9494, 0.9246, 0.8683, 0.8592, 0.5933, 0.597, 0.8967, 0.8618, 0.8001, 0.9786, 0.5106, 0.7508, 0.8275]): _vg.add([_i], _w, 'REPLACE')
_vg = ob_cube.vertex_groups.new(name='Toes.L')
for _i, _w in zip([215, 216, 219, 220, 223, 225, 233, 234, 236, 267, 270, 271, 272, 275, 277, 278, 279, 280, 282, 283, 284], [0.8624, 0.7971, 0.8098, 0.7838, 0.05831, 0.02298, 0.9777, 0.9772, 0.05554, 0.8827, 0.8409, 0.004515, 0.04415, 0.9913, 0.4011, 0.09971, 0.1329, 0.1971, 0.489, 0.2473, 0.1697]): _vg.add([_i], _w, 'REPLACE')
_vg = ob_cube.vertex_groups.new(name='Upper Leg.R')
_vg = ob_cube.vertex_groups.new(name='Lower Leg.R')
_vg = ob_cube.vertex_groups.new(name='Foot.R')
_vg = ob_cube.vertex_groups.new(name='Toes.R')
_m = ob_cube.modifiers.new('Mirror', 'MIRROR')
_m.use_clip = True
_m = ob_cube.modifiers.new('Armature', 'ARMATURE')
_m.object = ob_armature
ob_armature.location = (0.0, 0.0, 0.0)
ob_armature.show_in_front = True
ob_armature.lineart.crease_threshold = 0.0

# ---- collection membership
col_collection_1.objects.link(ob_cube)
col_collection_4.objects.link(ob_armature)

# ---- scene / render settings (as saved in the file)
scene.frame_start = 1; scene.frame_end = 250; scene.frame_set(1)
scene.render.engine = 'BLENDER_EEVEE_NEXT'
scene.render.resolution_percentage = 50
scene.render.dither_intensity = 0.0
scene.cycles.use_denoising = False
scene.cycles.samples = 128
scene.cycles.sampling_pattern = 'TABULATED_SOBOL'
scene.cycles.use_adaptive_sampling = False
scene.cycles.use_light_tree = False
scene.cycles.blur_glossy = 0.0
scene.cycles.sample_clamp_indirect = 0.0
scene.view_settings.view_transform = 'Standard'
bpy.context.view_layer.update()

# ---- added for rendering (the .blend has no active camera and no usable light): camera, sun
cam_auto = bpy.data.cameras.new('AutoCamera')
cam_auto.lens = 50.0
cam_auto.sensor_width = 36.0
cam_auto.clip_end = 1000.0
ob_auto_camera = bpy.data.objects.new('AutoCamera', cam_auto)
scene.collection.objects.link(ob_auto_camera)
ob_auto_camera.location = (1.93689, -2.36312, 2.49285)
ob_auto_camera.rotation_euler = (1.09748, -7.21219e-08, 0.694738)
scene.camera = ob_auto_camera
light_auto_sun = bpy.data.lights.new('AutoSun', 'SUN')
light_auto_sun.energy = 3.0
light_auto_sun.angle = 0.0523599
ob_auto_sun = bpy.data.objects.new('AutoSun', light_auto_sun)
scene.collection.objects.link(ob_auto_sun)
ob_auto_sun.rotation_euler = (0.872665, 0.174533, 0.523599)
bpy.context.view_layer.update()
